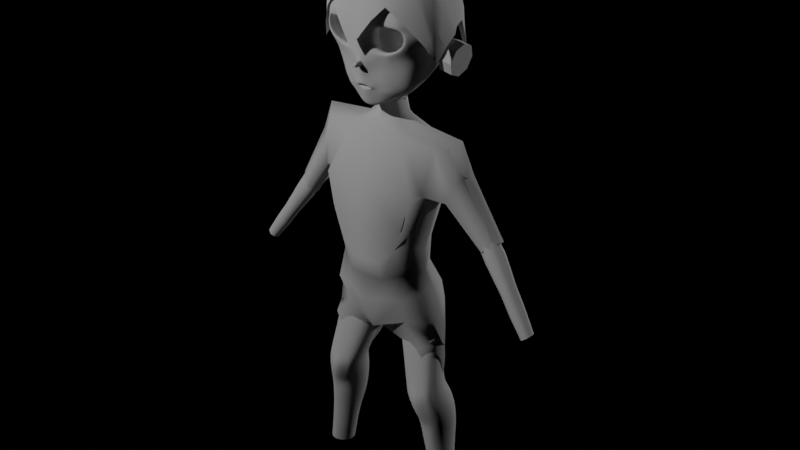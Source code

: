 # Source: jose.blend  (saved by Blender 2.82.7; exported with 4.5.12 LTS)
import bpy
from mathutils import Matrix  # noqa: F401  (used for matrix-valued properties, if any)

bpy.ops.wm.read_factory_settings(use_empty=True)
scene = bpy.context.scene
scene.name = 'Scene.001'

# ---- cameras
cam_camera_001 = bpy.data.cameras.new('Camera.001')
cam_camera_001.clip_end = 100.0
cam_camera_001.ortho_scale = 7.314

# ---- lights
light_light_003 = bpy.data.lights.new('Light.003', 'POINT')
light_light_003.transmission_factor = 0.0
light_light_003.energy = 1000.0
light_light_003.shadow_soft_size = 0.1
light_light_003.shadow_maximum_resolution = 0.006
light_light_003.use_absolute_resolution = True
light_light_002 = bpy.data.lights.new('Light.002', 'POINT')
light_light_002.transmission_factor = 0.0
light_light_002.energy = 1000.0
light_light_002.shadow_soft_size = 0.1
light_light_002.shadow_maximum_resolution = 0.006
light_light_002.use_absolute_resolution = True

# ---- meshes
me_circle_004 = bpy.data.meshes.new('Circle.004')
me_circle_004.from_pydata([(0.8037, 0.1424, 0.3112), (0.7601, 0.1172, 0.2733), (0.7451, 0.08019, 0.2578), (0.7634, 0.02402, 0.2731), (0.7989, 0.01309, 0.3094), (0.8416, 0.03663, 0.3473), (0.867, 0.08253, 0.366), (0.8482, 0.1182, 0.3437), (1.209, 0.05982, -0.2747), (1.182, 0.04497, -0.2965), (1.17, 0.009737, -0.3052), (1.182, -0.02525, -0.2957), (1.209, -0.0395, -0.2736), (1.237, -0.02466, -0.2518), (1.248, 0.01058, -0.2431), (1.237, 0.04557, -0.2526), (0.9274, 0.1211, 0.2291), (0.8829, 0.1442, 0.1932), (0.9299, 0.01637, 0.2255), (0.9482, 0.07354, 0.2396), (0.8409, 0.01541, 0.1543), (0.8854, -0.007706, 0.1902), (0.8384, 0.1201, 0.1579), (0.8224, 0.07217, 0.1389), (1.143, 0.06996, -0.1051), (1.144, -0.01341, -0.1055), (1.077, -0.01413, -0.1591), (1.076, 0.06923, -0.1588), (1.11, 0.08738, -0.1321), (1.158, 0.02968, -0.09485), (1.11, -0.03155, -0.1321), (1.063, 0.02865, -0.1707), (1.016, 0.1053, 0.002614), (1.066, 0.04767, 0.04015), (1.017, -0.016, 0.001442), (0.9678, 0.0466, -0.03874), (1.051, 0.08722, 0.03072), (1.052, 0.002873, 0.02912), (0.9823, 0.002116, -0.02666), (0.9809, 0.08646, -0.02506)], [], [(28, 8, 15, 24), (29, 14, 13, 25), (30, 12, 11, 26), (31, 10, 9, 27), (24, 15, 14, 29), (25, 13, 12, 30), (26, 11, 10, 31), (27, 9, 8, 28), (1, 22, 17, 0), (3, 20, 23, 2), (5, 18, 21, 4), (7, 16, 19, 6), (2, 23, 22, 1), (4, 21, 20, 3), (6, 19, 18, 5), (0, 17, 16, 7), (39, 27, 28, 32), (38, 26, 31, 35), (37, 25, 30, 34), (36, 24, 29, 33), (35, 31, 27, 39), (34, 30, 26, 38), (33, 29, 25, 37), (32, 28, 24, 36), (17, 32, 36, 16), (19, 33, 37, 18), (21, 34, 38, 20), (23, 35, 39, 22), (16, 36, 33, 19), (18, 37, 34, 21), (20, 38, 35, 23), (22, 39, 32, 17)])
me_circle_004.polygons.foreach_set('use_smooth', [True] * 32)
_uv = me_circle_004.uv_layers.new(name='UVMap')
_uv.uv.foreach_set('vector', [0.0, 0.0, 0.0, 0.0, 0.0, 0.0, 0.0, 0.0, 0.0, 0.0, 0.0, 0.0, 0.0, 0.0, 0.0, 0.0, 0.0, 0.0, 0.0, 0.0, 0.0, 0.0, 0.0, 0.0, 0.0, 0.0, 0.0, 0.0, 0.0, 0.0, 0.0, 0.0, 0.0, 0.0, 0.0, 0.0, 0.0, 0.0, 0.0, 0.0, 0.0, 0.0, 0.0, 0.0, 0.0, 0.0, 0.0, 0.0, 0.0, 0.0, 0.0, 0.0, 0.0, 0.0, 0.0, 0.0, 0.0, 0.0, 0.0, 0.0, 0.0, 0.0, 0.0, 0.0, 0.0, 0.0, 0.0, 0.0, 0.0, 0.0, 0.0, 0.0, 0.0, 0.0, 0.0, 0.0, 0.0, 0.0, 0.0, 0.0, 0.0, 0.0, 0.0, 0.0, 0.0, 0.0, 0.0, 0.0, 0.0, 0.0, 0.0, 0.0, 0.0, 0.0, 0.0, 0.0, 0.0, 0.0, 0.0, 0.0, 0.0, 0.0, 0.0, 0.0, 0.0, 0.0, 0.0, 0.0, 0.0, 0.0, 0.0, 0.0, 0.0, 0.0, 0.0, 0.0, 0.0, 0.0, 0.0, 0.0, 0.0, 0.0, 0.0, 0.0, 0.0, 0.0, 0.0, 0.0, 0.0, 0.0, 0.0, 0.0, 0.0, 0.0, 0.0, 0.0, 0.0, 0.0, 0.0, 0.0, 0.0, 0.0, 0.0, 0.0, 0.0, 0.0, 0.0, 0.0, 0.0, 0.0, 0.0, 0.0, 0.0, 0.0, 0.0, 0.0, 0.0, 0.0, 0.0, 0.0, 0.0, 0.0, 0.0, 0.0, 0.0, 0.0, 0.0, 0.0, 0.0, 0.0, 0.0, 0.0, 0.0, 0.0, 0.0, 0.0, 0.0, 0.0, 0.0, 0.0, 0.0, 0.0, 0.0, 0.0, 0.0, 0.0, 0.0, 0.0, 0.0, 0.0, 0.0, 0.0, 0.0, 0.0, 0.0, 0.0, 0.0, 0.0, 0.0, 0.0, 0.0, 0.0, 0.0, 0.0, 0.0, 0.0, 0.0, 0.0, 0.0, 0.0, 0.0, 0.0, 0.0, 0.0, 0.0, 0.0, 0.0, 0.0, 0.0, 0.0, 0.0, 0.0, 0.0, 0.0, 0.0, 0.0, 0.0, 0.0, 0.0, 0.0, 0.0, 0.0, 0.0, 0.0, 0.0, 0.0, 0.0, 0.0, 0.0, 0.0, 0.0, 0.0, 0.0, 0.0, 0.0, 0.0, 0.0, 0.0, 0.0, 0.0, 0.0, 0.0, 0.0, 0.0, 0.0, 0.0])
me_circle_004.use_remesh_fix_poles = True
me_circle_004.use_remesh_preserve_attributes = False
me_circle_004.use_mirror_vertex_groups = False
me_circle_004.update()
me_cube_003 = bpy.data.meshes.new('Cube.003')
me_cube_003.from_pydata([(0.3062, 0.101, 0.1777), (0.2073, 0.2063, 0.9317), (0.3354, 0.246, 0.5481), (0.2474, -0.2438, 0.1615), (0.2073, -0.1407, 0.964), (0.3717, -0.2265, 0.5842), (0.3658, -0.05145, 0.1373), (0.2145, 0.06046, 1.006), (0.4249, 0.00022, 0.4644), (0.2578, -0.1407, -0.4679), (0.2553, 0.15, -0.06042), (0.3382, 0.2293, -0.3867), (0.313, 0.2229, -0.249), (0.289, -0.2264, -0.2364), (0.3737, -0.04998, -0.04385), (0.4016, 0.01239, -0.2011), (0.2883, -0.1641, -0.05625), (0.4972, 0.03388, -0.4748), (0.1321, -0.004757, -0.7106), (0.1531, 0.06247, 1.062), (0.1088, -0.02389, 1.049), (0.1052, 0.1358, 1.028), (0.0959, 0.06066, 1.151), (0.05414, -0.02389, 1.148), (0.05053, 0.1358, 1.149), (0.07655, 0.1358, 1.049), (0.1245, 0.06247, 1.083), (0.08015, -0.02389, 1.07), (0.8619, 0.1514, 0.2623), (0.7982, 0.1362, 0.2112), (0.8676, 0.01968, 0.2861), (0.8091, 0.003253, 0.2394), (0.923, 0.09871, 0.3214), (0.7662, 0.06571, 0.1949), (0.5856, -0.0284, 0.6854), (0.6784, 0.07494, 0.7487), (0.5471, -0.06068, 0.5444), (0.5815, 0.1528, 0.659), (0.5456, 0.1428, 0.5034), (0.5452, 0.04315, 0.5006), (0.5884, 0.05952, 0.9742), (0.467, 0.1707, 0.8908), (0.4147, 0.1974, 0.564), (0.4695, -0.09179, 0.9201), (0.4172, -0.1545, 0.5909), (0.4928, 0.01692, 0.602), (0.2, -0.08199, -0.6697), (0.09612, 0.09626, -0.7028), (0.3418, 0.1493, -0.7132), (0.3924, -0.1063, -0.7618), (0.05173, 0.2353, 0.8969), (0.04889, 0.1277, 0.1486), (0.05251, 0.2959, 0.4835), (0.01647, 0.186, 0.9993), (0.009194, 0.1514, 1.145), (0.01198, 0.1783, 1.023), (0.07949, 0.2592, -0.3805), (0.05754, 0.2402, -0.2508), (0.1036, 0.224, -0.4675), (0.09697, 0.186, -0.5545), (0.04742, 0.134, 0.1064), (0.04864, 0.1297, -0.08518), (0.5014, 0.0321, -0.7503), (0.3745, 0.1259, -0.7705), (0.3978, -0.05937, -0.8837), (0.4917, 0.02398, -0.8883), (0.2327, 0.01219, -0.9078), (0.2906, -0.05211, -0.9029), (0.2168, 0.05846, -0.9056), (0.2636, 0.1637, -0.7078), (0.1835, 0.09693, -0.8353), (0.223, 0.1517, -0.8055), (0.2374, -0.06547, -0.8081), (0.2209, -0.001673, -0.8483), (0.3305, 0.2216, -0.5385), (0.5081, 0.01832, -0.6324), (0.4098, -0.1376, -0.6275), (0.1721, 0.1414, -0.7352), (0.1777, -0.001673, -0.7841), (0.1534, 0.0958, -0.7753), (0.2124, -0.06547, -0.7512), (0.2684, 0.2092, -0.575), (0.1527, 0.2085, -0.564), (0.2122, 0.1535, -0.7266), (0.3329, 0.1376, -0.8794), (0.2679, 0.1213, -0.8916), (0.232, 0.1444, -0.791), (0.2917, 0.1454, -0.7811), (0.3801, 0.1078, -0.8893), (0.42, 0.08058, -0.8832), (0.4128, 0.0951, -0.7957), (0.4257, 0.09545, -0.7292), (0.4949, 0.03565, -0.8327), (0.3085, -0.2427, 0.3349), (0.143, -0.2589, -0.09788), (0.1463, -0.2476, -0.2634), (0.1278, -0.2082, -0.4284), (0.1194, -0.2624, 0.02293), (-0.3062, 0.101, 0.1777), (-0.2073, 0.2063, 0.9317), (0.0, 0.1144, 0.147), (0.0, 0.2087, 0.8976), (0.0, -0.2798, 0.1416), (-0.3354, 0.246, 0.5481), (0.0, 0.2731, 0.4762), (-0.2474, -0.2438, 0.1615), (-0.2073, -0.1407, 0.964), (0.0, -0.1746, 0.8915), (-0.3717, -0.2265, 0.5842), (0.0, -0.2731, 0.5901), (-0.3658, -0.05145, 0.1373), (-0.2145, 0.06046, 1.006), (-0.4249, 0.00022, 0.4644), (-0.2578, -0.1407, -0.4679), (-0.2553, 0.15, -0.06042), (-0.3125, 0.2293, -0.3867), (0.0, 0.1339, -0.08698), (0.0, 0.2411, -0.433), (0.0, -0.279, -0.09943), (-0.3048, 0.2229, -0.249), (-0.289, -0.2264, -0.2364), (0.0, 0.2416, -0.2661), (-0.3737, -0.04998, -0.04385), (-0.2611, -0.1603, -0.05786), (0.0, -0.1877, -0.574), (0.0, -0.2846, -0.2918), (-0.4972, 0.03388, -0.4748), (-0.1321, -0.004757, -0.7106), (-0.4024, 0.01291, -0.2015), (0.0, 0.1953, 0.994), (-0.1531, 0.06247, 1.062), (0.0, -0.08184, 1.029), (-0.1088, -0.02389, 1.049), (-0.1052, 0.1358, 1.028), (0.00221, 0.1536, 1.144), (-0.101, 0.06066, 1.151), (0.000667, -0.05501, 1.144), (-0.05414, -0.02389, 1.148), (-0.05053, 0.1358, 1.149), (0.0, 0.1861, 1.018), (-0.07655, 0.1358, 1.049), (-0.1245, 0.06247, 1.083), (-0.08015, -0.02389, 1.07), (0.0, -0.08184, 1.05), (-0.8619, 0.1514, 0.2623), (-0.7982, 0.1362, 0.2112), (-0.8676, 0.01968, 0.2861), (-0.8091, 0.003253, 0.2394), (-0.923, 0.09871, 0.3214), (-0.7662, 0.06571, 0.1949), (-0.5856, -0.0284, 0.6854), (-0.6784, 0.07494, 0.7487), (-0.5471, -0.06068, 0.5444), (-0.5815, 0.1528, 0.659), (-0.5456, 0.1428, 0.5034), (-0.5452, 0.04315, 0.5006), (-0.5884, 0.05952, 0.9742), (-0.467, 0.1707, 0.8908), (-0.4147, 0.1974, 0.564), (-0.4695, -0.09179, 0.9201), (-0.4172, -0.1545, 0.5909), (-0.4928, 0.01692, 0.602), (-0.004122, 0.03288, -0.6026), (-0.2, -0.08199, -0.6697), (-0.004122, -0.0891, -0.6108), (-0.09612, 0.09626, -0.7028), (-0.004122, 0.1183, -0.5456), (-0.3418, 0.1493, -0.7132), (-0.004122, 0.222, -0.4556), (-0.3924, -0.1063, -0.7618), (-0.004122, 0.2036, -0.5182), (-0.05173, 0.2353, 0.8969), (-0.04889, 0.1277, 0.1486), (-0.05251, 0.2959, 0.4835), (-0.01647, 0.186, 0.9993), (-0.006628, 0.1514, 1.145), (-0.01198, 0.1783, 1.023), (-0.05374, 0.2592, -0.3805), (-0.0493, 0.2402, -0.2508), (-0.07785, 0.224, -0.4675), (-0.09697, 0.186, -0.5545), (-0.04742, 0.134, 0.1064), (-0.04864, 0.1297, -0.08518), (-0.5014, 0.0321, -0.7503), (-0.3745, 0.1259, -0.7705), (-0.3978, -0.05937, -0.8837), (-0.4917, 0.02398, -0.8883), (-0.2327, 0.01219, -0.9078), (-0.2906, -0.05211, -0.9029), (-0.2168, 0.05846, -0.9056), (-0.2636, 0.1637, -0.7078), (-0.1835, 0.09693, -0.8353), (-0.223, 0.1517, -0.8055), (-0.2374, -0.06547, -0.8081), (-0.2209, -0.001673, -0.8483), (-0.3305, 0.2216, -0.5385), (-0.5081, 0.01832, -0.6324), (-0.4098, -0.1376, -0.6275), (-0.1721, 0.1414, -0.7352), (-0.1777, -0.001673, -0.7841), (-0.1534, 0.0958, -0.7753), (-0.2124, -0.06547, -0.7512), (-0.2684, 0.2092, -0.575), (-0.1527, 0.2085, -0.564), (-0.2122, 0.1535, -0.7266), (-0.3329, 0.1376, -0.8794), (-0.2679, 0.1213, -0.8916), (-0.232, 0.1444, -0.791), (-0.2917, 0.1454, -0.7811), (-0.3801, 0.1078, -0.8893), (-0.42, 0.08058, -0.8832), (-0.4128, 0.0951, -0.7957), (-0.4257, 0.09545, -0.7292), (-0.4949, 0.03565, -0.8327), (-0.3079, -0.2429, 0.3352), (0.0, -0.2918, 0.3312), (0.0, -0.2794, 0.02376), (0.0, -0.2133, -0.4993), (-0.143, -0.2589, -0.09788), (-0.1463, -0.2476, -0.2634), (-0.1278, -0.2082, -0.4284), (-0.1194, -0.2624, 0.02293)], [], [(52, 2, 1, 50), (1, 7, 19, 21), (51, 0, 2, 52), (0, 6, 8, 2), (7, 4, 20, 19), (34, 30, 31, 36), (35, 32, 30, 34), (5, 109, 107, 4), (93, 215, 109, 5), (6, 3, 93, 5, 8), (57, 56, 11, 12), (166, 162, 18, 47), (13, 9, 96, 95), (16, 13, 95, 94), (14, 15, 13, 16), (116, 121, 57, 61), (10, 12, 15, 14), (164, 124, 9, 46), (12, 11, 17, 15), (6, 14, 16), (0, 10, 14), (100, 60, 51), (6, 0, 14), (100, 116, 61, 60), (16, 14, 10), (16, 10, 61, 116), (16, 116, 118, 94), (3, 16, 94, 97), (4, 107, 131, 20), (53, 129, 101, 50), (55, 54, 134, 139), (26, 22, 24, 25), (27, 23, 22, 26), (143, 136, 23, 27), (131, 143, 27, 20), (20, 27, 26, 19), (19, 26, 25, 21), (53, 55, 139, 129), (37, 28, 32, 35), (38, 29, 28, 37), (36, 31, 33, 39), (39, 33, 29, 38), (45, 39, 38, 42), (44, 36, 39, 45), (42, 38, 37, 41), (41, 37, 35, 40), (40, 35, 34, 43), (43, 34, 36, 44), (4, 43, 44, 5), (7, 40, 43, 4), (1, 41, 40, 7), (2, 42, 41, 1), (5, 44, 45, 8), (8, 45, 42, 2), (162, 164, 46, 18), (56, 58, 11), (49, 62, 92, 65, 64), (21, 25, 55, 53), (25, 24, 54, 55), (21, 53, 50, 1), (100, 51, 52, 104), (104, 52, 50, 101), (168, 170, 59, 58), (117, 168, 58, 56), (121, 117, 56, 57), (47, 59, 170, 166), (51, 60, 10, 0), (60, 61, 10), (61, 57, 12, 10), (76, 75, 62, 49), (75, 74, 48, 91, 62), (68, 85, 71, 70), (73, 72, 67, 66), (70, 73, 66, 68), (79, 78, 73, 70), (78, 80, 72, 73), (77, 79, 70, 71), (80, 76, 49, 72), (64, 67, 72, 49), (46, 9, 76, 80), (59, 47, 79, 77), (18, 46, 80, 78), (47, 18, 78, 79), (17, 11, 74, 75), (9, 17, 75, 76), (82, 81, 58, 59), (58, 81, 74, 11), (81, 82, 83, 69), (83, 82, 59, 77), (74, 81, 69, 48), (86, 83, 77, 71), (69, 83, 86, 87), (71, 85, 84, 87, 86), (69, 87, 63, 48), (88, 63, 87, 84), (90, 63, 88, 89), (48, 63, 90, 91), (62, 91, 90, 92), (92, 90, 89, 65), (3, 102, 215, 93), (95, 96, 217, 125), (94, 118, 216, 97), (94, 95, 125, 118), (97, 216, 102, 3), (96, 9, 124, 217), (173, 171, 99, 103), (99, 133, 130, 111), (214, 108, 109, 215), (110, 105, 123), (172, 173, 103, 98), (98, 103, 112, 110), (111, 130, 132, 106), (150, 152, 147, 146), (151, 150, 146, 148), (108, 106, 107, 109), (215, 102, 105, 214), (178, 119, 115, 177), (166, 165, 127, 162), (120, 219, 220, 113), (123, 218, 219, 120), (119, 128, 126, 115), (116, 182, 178, 121), (120, 113, 126, 128), (164, 163, 113, 124), (128, 119, 114, 122), (110, 123, 122), (98, 122, 114), (100, 172, 181), (110, 122, 98), (100, 181, 182, 116), (123, 114, 122), (123, 116, 182, 114), (123, 218, 118, 116), (105, 221, 218, 123), (106, 132, 131, 107), (174, 171, 101, 129), (176, 139, 134, 175), (141, 140, 138, 135), (142, 141, 135, 137), (143, 142, 137, 136), (131, 132, 142, 143), (132, 130, 141, 142), (130, 133, 140, 141), (174, 129, 139, 176), (153, 151, 148, 144), (154, 153, 144, 145), (152, 155, 149, 147), (155, 154, 145, 149), (161, 158, 154, 155), (160, 161, 155, 152), (158, 157, 153, 154), (157, 156, 151, 153), (156, 159, 150, 151), (159, 160, 152, 150), (106, 108, 160, 159), (111, 106, 159, 156), (99, 111, 156, 157), (103, 99, 157, 158), (108, 112, 161, 160), (112, 103, 158, 161), (162, 127, 163, 164), (177, 115, 179), (169, 185, 186, 213, 183), (133, 174, 176, 140), (140, 176, 175, 138), (133, 99, 171, 174), (100, 104, 173, 172), (104, 101, 171, 173), (168, 179, 180, 170), (117, 177, 179, 168), (121, 178, 177, 117), (165, 166, 170, 180), (172, 98, 114, 181), (181, 114, 182), (182, 114, 119, 178), (197, 169, 183, 196), (196, 183, 212, 167, 195), (189, 191, 192, 206), (194, 187, 188, 193), (191, 189, 187, 194), (200, 191, 194, 199), (199, 194, 193, 201), (198, 192, 191, 200), (201, 193, 169, 197), (185, 169, 193, 188), (163, 201, 197, 113), (180, 198, 200, 165), (127, 199, 201, 163), (165, 200, 199, 127), (126, 196, 195, 115), (113, 197, 196, 126), (203, 180, 179, 202), (179, 115, 195, 202), (202, 190, 204, 203), (204, 198, 180, 203), (195, 167, 190, 202), (207, 192, 198, 204), (190, 208, 207, 204), (192, 207, 208, 205, 206), (190, 167, 184, 208), (209, 205, 208, 184), (211, 210, 209, 184), (167, 212, 211, 184), (183, 213, 211, 212), (213, 186, 210, 211), (120, 128, 122, 123), (219, 125, 217, 220), (218, 221, 216, 118), (218, 118, 125, 219), (221, 105, 102, 216), (220, 217, 124, 113), (13, 15, 17, 9), (108, 214, 105, 110, 112), (6, 16, 3)])
me_cube_003.polygons.foreach_set('use_smooth', [True] * 214)
_uv = me_cube_003.uv_layers.new(name='UVMap')
_uv.uv.foreach_set('vector', [0.4892, 0.3946, 0.4892, 0.5, 0.625, 0.5, 0.625, 0.3946, 0.625, 0.5, 0.625, 0.625, 0.6987, 0.625, 0.7225, 0.5843, 0.375, 0.3923, 0.375, 0.5, 0.4892, 0.5, 0.4892, 0.3946, 0.375, 0.5, 0.375, 0.625, 0.4892, 0.625, 0.4892, 0.5, 0.625, 0.625, 0.625, 0.75, 0.7202, 0.6563, 0.6987, 0.625, 0.625, 0.75, 0.625, 0.75, 0.4892, 0.75, 0.4892, 0.75, 0.625, 0.625, 0.625, 0.625, 0.625, 0.75, 0.625, 0.75, 0.5088, 0.75, 0.5088, 0.875, 0.625, 0.875, 0.625, 0.75, 0.4206, 0.75, 0.4206, 0.875, 0.5088, 0.875, 0.5088, 0.75, 0.375, 0.625, 0.3778, 0.75, 0.4206, 0.75, 0.5088, 0.75, 0.4892, 0.625, 0.5452, 0.3954, 0.625, 0.3971, 0.625, 0.5, 0.5452, 0.5, 0.625, 0.4355, 0.625, 0.625, 0.625, 0.625, 0.625, 0.5302, 0.5076, 0.75, 0.625, 0.75, 0.5618, 0.8212, 0.5076, 0.8116, 0.375, 0.75, 0.5076, 0.75, 0.5076, 0.8116, 0.375, 0.8006, 0.375, 0.625, 0.5076, 0.625, 0.5076, 0.75, 0.375, 0.75, 0.375, 0.375, 0.5452, 0.375, 0.5452, 0.3954, 0.375, 0.3958, 0.375, 0.5, 0.5452, 0.5, 0.5076, 0.625, 0.375, 0.625, 0.625, 0.7737, 0.625, 0.875, 0.625, 0.75, 0.625, 0.6993, 0.5452, 0.5, 0.625, 0.5, 0.625, 0.625, 0.5076, 0.625, 0.375, 0.625, 0.375, 0.625, 0.375, 0.75, 0.375, 0.5, 0.375, 0.5, 0.375, 0.625, 0.375, 0.375, 0.375, 0.3934, 0.375, 0.3923, 0.375, 0.625, 0.375, 0.5, 0.375, 0.625, 0.375, 0.375, 0.375, 0.375, 0.375, 0.3958, 0.375, 0.3934, 0.375, 0.75, 0.375, 0.625, 0.375, 0.5, 0.375, 0.75, 0.375, 0.5, 0.375, 0.3958, 0.375, 0.375, 0.375, 0.75, 0.375, 0.375, 0.375, 0.875, 0.375, 0.8006, 0.3778, 0.75, 0.375, 0.75, 0.375, 0.8006, 0.376, 0.8217, 0.625, 0.75, 0.75, 0.75, 0.75, 0.7, 0.7202, 0.6563, 0.7457, 0.5446, 0.75, 0.5372, 0.75, 0.5, 0.7304, 0.5, 0.7457, 0.5446, 0.7457, 0.5446, 0.75, 0.5372, 0.75, 0.5372, 0.6987, 0.625, 0.6987, 0.625, 0.7225, 0.5843, 0.7225, 0.5843, 0.7202, 0.6563, 0.7202, 0.6563, 0.6987, 0.625, 0.6987, 0.625, 0.75, 0.7, 0.75, 0.7, 0.7202, 0.6563, 0.7202, 0.6563, 0.75, 0.7, 0.75, 0.7, 0.7202, 0.6563, 0.7202, 0.6563, 0.7202, 0.6563, 0.7202, 0.6563, 0.6987, 0.625, 0.6987, 0.625, 0.6987, 0.625, 0.6987, 0.625, 0.7225, 0.5843, 0.7225, 0.5843, 0.7457, 0.5446, 0.7457, 0.5446, 0.75, 0.5372, 0.75, 0.5372, 0.625, 0.5, 0.625, 0.5, 0.625, 0.625, 0.625, 0.625, 0.4892, 0.5, 0.4892, 0.5, 0.625, 0.5, 0.625, 0.5, 0.4892, 0.75, 0.4892, 0.75, 0.4892, 0.625, 0.4892, 0.625, 0.4892, 0.625, 0.4892, 0.625, 0.4892, 0.5, 0.4892, 0.5, 0.4892, 0.625, 0.4892, 0.625, 0.4892, 0.5, 0.4892, 0.5, 0.4892, 0.75, 0.4892, 0.75, 0.4892, 0.625, 0.4892, 0.625, 0.4892, 0.5, 0.4892, 0.5, 0.625, 0.5, 0.625, 0.5, 0.625, 0.5, 0.625, 0.5, 0.625, 0.625, 0.625, 0.625, 0.625, 0.625, 0.625, 0.625, 0.625, 0.75, 0.625, 0.75, 0.625, 0.75, 0.625, 0.75, 0.4892, 0.75, 0.4892, 0.75, 0.625, 0.75, 0.625, 0.75, 0.4892, 0.75, 0.5088, 0.75, 0.625, 0.625, 0.625, 0.625, 0.625, 0.75, 0.625, 0.75, 0.625, 0.5, 0.625, 0.5, 0.625, 0.625, 0.625, 0.625, 0.4892, 0.5, 0.4892, 0.5, 0.625, 0.5, 0.625, 0.5, 0.5088, 0.75, 0.4892, 0.75, 0.4892, 0.625, 0.4892, 0.625, 0.4892, 0.625, 0.4892, 0.625, 0.4892, 0.5, 0.4892, 0.5, 0.625, 0.625, 0.625, 0.7737, 0.625, 0.6993, 0.625, 0.625, 0.625, 0.3971, 0.625, 0.4101, 0.625, 0.5, 0.625, 0.75, 0.625, 0.625, 0.625, 0.625, 0.625, 0.625, 0.625, 0.75, 0.7225, 0.5843, 0.7225, 0.5843, 0.7457, 0.5446, 0.7457, 0.5446, 0.7225, 0.5843, 0.7225, 0.5843, 0.7457, 0.5446, 0.7457, 0.5446, 0.7225, 0.5843, 0.7457, 0.5446, 0.7304, 0.5, 0.625, 0.5, 0.375, 0.375, 0.375, 0.3923, 0.4892, 0.3946, 0.4892, 0.375, 0.4892, 0.375, 0.4892, 0.3946, 0.625, 0.3946, 0.625, 0.375, 0.625, 0.3892, 0.625, 0.4109, 0.625, 0.4299, 0.625, 0.4101, 0.625, 0.375, 0.625, 0.3892, 0.625, 0.4101, 0.625, 0.3971, 0.5452, 0.375, 0.625, 0.375, 0.625, 0.3971, 0.5452, 0.3954, 0.625, 0.5302, 0.625, 0.4299, 0.625, 0.4109, 0.625, 0.4355, 0.375, 0.3923, 0.375, 0.3934, 0.375, 0.5, 0.375, 0.5, 0.375, 0.3934, 0.375, 0.3958, 0.375, 0.5, 0.375, 0.3958, 0.5452, 0.3954, 0.5452, 0.5, 0.375, 0.5, 0.625, 0.75, 0.625, 0.625, 0.625, 0.625, 0.625, 0.75, 0.625, 0.625, 0.625, 0.5, 0.625, 0.5, 0.625, 0.5625, 0.625, 0.625, 0.625, 0.5302, 0.0, 0.0, 0.625, 0.4299, 0.625, 0.5302, 0.625, 0.625, 0.625, 0.6993, 0.625, 0.6993, 0.625, 0.625, 0.625, 0.5302, 0.625, 0.625, 0.625, 0.625, 0.625, 0.5302, 0.625, 0.5302, 0.625, 0.625, 0.625, 0.625, 0.625, 0.5302, 0.625, 0.625, 0.625, 0.6993, 0.625, 0.6993, 0.625, 0.625, 0.625, 0.4299, 0.625, 0.5302, 0.625, 0.5302, 0.625, 0.4299, 0.625, 0.6993, 0.625, 0.75, 0.625, 0.75, 0.625, 0.6993, 0.625, 0.75, 0.625, 0.6993, 0.625, 0.6993, 0.625, 0.75, 0.625, 0.6993, 0.625, 0.75, 0.625, 0.75, 0.625, 0.6993, 0.625, 0.4299, 0.625, 0.5302, 0.625, 0.5302, 0.625, 0.4299, 0.625, 0.625, 0.625, 0.6993, 0.625, 0.6993, 0.625, 0.625, 0.625, 0.5302, 0.625, 0.625, 0.625, 0.625, 0.625, 0.5302, 0.625, 0.625, 0.625, 0.5, 0.625, 0.5, 0.625, 0.625, 0.625, 0.75, 0.625, 0.625, 0.625, 0.625, 0.625, 0.75, 0.0, 0.0, 0.0, 0.0, 0.625, 0.4101, 0.625, 0.4299, 0.625, 0.4101, 0.0, 0.0, 0.625, 0.5, 0.625, 0.5, 0.0, 0.0, 0.0, 0.0, 0.0, 0.0, 0.0, 0.0, 0.0, 0.0, 0.0, 0.0, 0.625, 0.4299, 0.625, 0.4299, 0.625, 0.5, 0.0, 0.0, 0.0, 0.0, 0.625, 0.5, 0.0, 0.0, 0.0, 0.0, 0.625, 0.4299, 0.625, 0.4299, 0.0, 0.0, 0.0, 0.0, 0.0, 0.0, 0.0, 0.0, 0.625, 0.4299, 0.0, 0.0, 0.0, 0.0, 0.0, 0.0, 0.0, 0.0, 0.0, 0.0, 0.0, 0.0, 0.0, 0.0, 0.625, 0.5, 0.0, 0.0, 0.0, 0.0, 0.0, 0.0, 0.0, 0.0, 0.0, 0.0, 0.0, 0.0, 0.0, 0.0, 0.0, 0.0, 0.625, 0.5, 0.0, 0.0, 0.0, 0.0, 0.625, 0.5625, 0.625, 0.625, 0.625, 0.5625, 0.0, 0.0, 0.625, 0.625, 0.625, 0.625, 0.0, 0.0, 0.0, 0.0, 0.625, 0.625, 0.3778, 0.75, 0.3778, 0.875, 0.4206, 0.875, 0.4206, 0.75, 0.5076, 0.8116, 0.5618, 0.8212, 0.5939, 0.875, 0.5076, 0.875, 0.375, 0.8006, 0.375, 0.875, 0.3764, 0.875, 0.376, 0.8217, 0.375, 0.8006, 0.5076, 0.8116, 0.5076, 0.875, 0.375, 0.875, 0.376, 0.8217, 0.3764, 0.875, 0.3778, 0.875, 0.3778, 0.75, 0.5618, 0.8212, 0.625, 0.75, 0.625, 0.875, 0.5939, 0.875, 0.4892, 0.3946, 0.625, 0.3946, 0.625, 0.5, 0.4892, 0.5, 0.625, 0.5, 0.7225, 0.5843, 0.6987, 0.625, 0.625, 0.625, 0.4206, 0.75, 0.5088, 0.75, 0.5088, 0.875, 0.4206, 0.875, 0.375, 0.625, 0.3778, 0.75, 0.375, 0.75, 0.375, 0.3923, 0.4892, 0.3946, 0.4892, 0.5, 0.375, 0.5, 0.375, 0.5, 0.4892, 0.5, 0.4892, 0.625, 0.375, 0.625, 0.625, 0.625, 0.6987, 0.625, 0.7202, 0.6563, 0.625, 0.75, 0.625, 0.75, 0.4892, 0.75, 0.4892, 0.75, 0.625, 0.75, 0.625, 0.625, 0.625, 0.75, 0.625, 0.75, 0.625, 0.625, 0.5088, 0.75, 0.625, 0.75, 0.625, 0.875, 0.5088, 0.875, 0.0, 0.0, 0.0, 0.0, 0.0, 0.0, 0.0, 0.0, 0.5452, 0.3954, 0.5452, 0.5, 0.625, 0.5, 0.625, 0.3971, 0.625, 0.4355, 0.625, 0.5302, 0.625, 0.625, 0.625, 0.625, 0.5076, 0.75, 0.5076, 0.8116, 0.5618, 0.8212, 0.625, 0.75, 0.375, 0.75, 0.375, 0.8006, 0.5076, 0.8116, 0.5076, 0.75, 0.0, 0.0, 0.0, 0.0, 0.625, 0.625, 0.625, 0.5, 0.375, 0.375, 0.375, 0.3958, 0.5452, 0.3954, 0.5452, 0.375, 0.5076, 0.75, 0.625, 0.75, 0.625, 0.625, 0.5076, 0.625, 0.625, 0.7737, 0.625, 0.6993, 0.625, 0.75, 0.625, 0.875, 0.0, 0.0, 0.0, 0.0, 0.0, 0.0, 0.0, 0.0, 0.375, 0.625, 0.375, 0.75, 0.375, 0.625, 0.375, 0.5, 0.375, 0.625, 0.375, 0.5, 0.375, 0.375, 0.375, 0.3923, 0.375, 0.3934, 0.375, 0.625, 0.375, 0.625, 0.375, 0.5, 0.375, 0.375, 0.375, 0.3934, 0.375, 0.3958, 0.375, 0.375, 0.375, 0.75, 0.375, 0.5, 0.375, 0.625, 0.375, 0.75, 0.375, 0.375, 0.375, 0.3958, 0.375, 0.5, 0.375, 0.75, 0.375, 0.8006, 0.375, 0.875, 0.375, 0.375, 0.3778, 0.75, 0.376, 0.8217, 0.375, 0.8006, 0.375, 0.75, 0.625, 0.75, 0.7202, 0.6563, 0.75, 0.7, 0.75, 0.75, 0.7457, 0.5446, 0.7304, 0.5, 0.75, 0.5, 0.75, 0.5372, 0.7457, 0.5446, 0.75, 0.5372, 0.75, 0.5372, 0.7457, 0.5446, 0.6987, 0.625, 0.7225, 0.5843, 0.7225, 0.5843, 0.6987, 0.625, 0.7202, 0.6563, 0.6987, 0.625, 0.6987, 0.625, 0.7202, 0.6563, 0.75, 0.7, 0.7202, 0.6563, 0.7202, 0.6563, 0.75, 0.7, 0.75, 0.7, 0.7202, 0.6563, 0.7202, 0.6563, 0.75, 0.7, 0.7202, 0.6563, 0.6987, 0.625, 0.6987, 0.625, 0.7202, 0.6563, 0.6987, 0.625, 0.7225, 0.5843, 0.7225, 0.5843, 0.6987, 0.625, 0.7457, 0.5446, 0.75, 0.5372, 0.75, 0.5372, 0.7457, 0.5446, 0.625, 0.5, 0.625, 0.625, 0.625, 0.625, 0.625, 0.5, 0.4892, 0.5, 0.625, 0.5, 0.625, 0.5, 0.4892, 0.5, 0.4892, 0.75, 0.4892, 0.625, 0.4892, 0.625, 0.4892, 0.75, 0.4892, 0.625, 0.4892, 0.5, 0.4892, 0.5, 0.4892, 0.625, 0.4892, 0.625, 0.4892, 0.5, 0.4892, 0.5, 0.4892, 0.625, 0.4892, 0.75, 0.4892, 0.625, 0.4892, 0.625, 0.4892, 0.75, 0.4892, 0.5, 0.625, 0.5, 0.625, 0.5, 0.4892, 0.5, 0.625, 0.5, 0.625, 0.625, 0.625, 0.625, 0.625, 0.5, 0.625, 0.625, 0.625, 0.75, 0.625, 0.75, 0.625, 0.625, 0.625, 0.75, 0.4892, 0.75, 0.4892, 0.75, 0.625, 0.75, 0.625, 0.75, 0.5088, 0.75, 0.4892, 0.75, 0.625, 0.75, 0.625, 0.625, 0.625, 0.75, 0.625, 0.75, 0.625, 0.625, 0.625, 0.5, 0.625, 0.625, 0.625, 0.625, 0.625, 0.5, 0.4892, 0.5, 0.625, 0.5, 0.625, 0.5, 0.4892, 0.5, 0.5088, 0.75, 0.4892, 0.625, 0.4892, 0.625, 0.4892, 0.75, 0.4892, 0.625, 0.4892, 0.5, 0.4892, 0.5, 0.4892, 0.625, 0.625, 0.625, 0.625, 0.625, 0.625, 0.6993, 0.625, 0.7737, 0.625, 0.3971, 0.625, 0.5, 0.625, 0.4101, 0.625, 0.75, 0.625, 0.75, 0.625, 0.625, 0.625, 0.625, 0.625, 0.625, 0.7225, 0.5843, 0.7457, 0.5446, 0.7457, 0.5446, 0.7225, 0.5843, 0.7225, 0.5843, 0.7457, 0.5446, 0.7457, 0.5446, 0.7225, 0.5843, 0.7225, 0.5843, 0.625, 0.5, 0.7304, 0.5, 0.7457, 0.5446, 0.375, 0.375, 0.4892, 0.375, 0.4892, 0.3946, 0.375, 0.3923, 0.4892, 0.375, 0.625, 0.375, 0.625, 0.3946, 0.4892, 0.3946, 0.625, 0.3892, 0.625, 0.4101, 0.625, 0.4299, 0.625, 0.4109, 0.625, 0.375, 0.625, 0.3971, 0.625, 0.4101, 0.625, 0.3892, 0.5452, 0.375, 0.5452, 0.3954, 0.625, 0.3971, 0.625, 0.375, 0.625, 0.5302, 0.625, 0.4355, 0.625, 0.4109, 0.625, 0.4299, 0.375, 0.3923, 0.375, 0.5, 0.375, 0.5, 0.375, 0.3934, 0.375, 0.3934, 0.375, 0.5, 0.375, 0.3958, 0.375, 0.3958, 0.375, 0.5, 0.5452, 0.5, 0.5452, 0.3954, 0.625, 0.75, 0.625, 0.75, 0.625, 0.625, 0.625, 0.625, 0.625, 0.625, 0.625, 0.625, 0.625, 0.5625, 0.625, 0.5, 0.625, 0.5, 0.625, 0.5302, 0.625, 0.5302, 0.625, 0.4299, 0.0, 0.0, 0.625, 0.625, 0.625, 0.625, 0.625, 0.6993, 0.625, 0.6993, 0.625, 0.5302, 0.625, 0.5302, 0.625, 0.625, 0.625, 0.625, 0.625, 0.5302, 0.625, 0.5302, 0.625, 0.625, 0.625, 0.625, 0.625, 0.625, 0.625, 0.625, 0.625, 0.6993, 0.625, 0.6993, 0.625, 0.4299, 0.625, 0.4299, 0.625, 0.5302, 0.625, 0.5302, 0.625, 0.6993, 0.625, 0.6993, 0.625, 0.75, 0.625, 0.75, 0.625, 0.75, 0.625, 0.75, 0.625, 0.6993, 0.625, 0.6993, 0.625, 0.6993, 0.625, 0.6993, 0.625, 0.75, 0.625, 0.75, 0.625, 0.4299, 0.625, 0.4299, 0.625, 0.5302, 0.625, 0.5302, 0.625, 0.625, 0.625, 0.625, 0.625, 0.6993, 0.625, 0.6993, 0.625, 0.5302, 0.625, 0.5302, 0.625, 0.625, 0.625, 0.625, 0.625, 0.625, 0.625, 0.625, 0.625, 0.5, 0.625, 0.5, 0.625, 0.75, 0.625, 0.75, 0.625, 0.625, 0.625, 0.625, 0.0, 0.0, 0.625, 0.4299, 0.625, 0.4101, 0.0, 0.0, 0.625, 0.4101, 0.625, 0.5, 0.625, 0.5, 0.0, 0.0, 0.0, 0.0, 0.0, 0.0, 0.0, 0.0, 0.0, 0.0, 0.0, 0.0, 0.625, 0.4299, 0.625, 0.4299, 0.0, 0.0, 0.625, 0.5, 0.625, 0.5, 0.0, 0.0, 0.0, 0.0, 0.0, 0.0, 0.625, 0.4299, 0.625, 0.4299, 0.0, 0.0, 0.0, 0.0, 0.0, 0.0, 0.0, 0.0, 0.0, 0.0, 0.625, 0.4299, 0.0, 0.0, 0.0, 0.0, 0.0, 0.0, 0.0, 0.0, 0.0, 0.0, 0.625, 0.5, 0.0, 0.0, 0.0, 0.0, 0.0, 0.0, 0.0, 0.0, 0.0, 0.0, 0.0, 0.0, 0.0, 0.0, 0.0, 0.0, 0.0, 0.0, 0.0, 0.0, 0.625, 0.5, 0.625, 0.5625, 0.0, 0.0, 0.0, 0.0, 0.625, 0.625, 0.625, 0.625, 0.0, 0.0, 0.625, 0.5625, 0.625, 0.625, 0.625, 0.625, 0.0, 0.0, 0.0, 0.0, 0.0, 0.0, 0.0, 0.0, 0.0, 0.0, 0.0, 0.0, 0.5076, 0.8116, 0.5076, 0.875, 0.5939, 0.875, 0.5618, 0.8212, 0.375, 0.8006, 0.376, 0.8217, 0.3764, 0.875, 0.375, 0.875, 0.375, 0.8006, 0.375, 0.875, 0.5076, 0.875, 0.5076, 0.8116, 0.376, 0.8217, 0.3778, 0.75, 0.3778, 0.875, 0.3764, 0.875, 0.5618, 0.8212, 0.5939, 0.875, 0.625, 0.875, 0.625, 0.75, 0.5076, 0.75, 0.5076, 0.625, 0.625, 0.625, 0.625, 0.75, 0.5088, 0.75, 0.4206, 0.75, 0.0, 0.0, 0.375, 0.625, 0.4892, 0.625, 0.375, 0.625, 0.375, 0.75, 0.3778, 0.75])
me_cube_003.use_remesh_fix_poles = True
me_cube_003.use_remesh_preserve_attributes = False
me_cube_003.use_mirror_vertex_groups = False
me_cube_003.update()
me_cylinder_001 = bpy.data.meshes.new('Cylinder.001')
me_cylinder_001.from_pydata([(1.194, 0.6999, 4.358), (1.471, 0.6999, 4.306), (1.15, 0.6014, 4.124), (1.427, 0.6014, 4.072), (1.132, 0.3637, 4.028), (1.409, 0.3637, 3.976), (1.15, 0.126, 4.124), (1.427, 0.126, 4.072), (1.194, 0.02758, 4.358), (1.471, 0.02758, 4.306), (1.238, 0.126, 4.592), (1.515, 0.126, 4.54), (1.256, 0.3637, 4.688), (1.533, 0.3637, 4.636), (1.238, 0.6014, 4.592), (1.515, 0.6014, 4.54)], [], [(0, 1, 3, 2), (2, 3, 5, 4), (4, 5, 7, 6), (6, 7, 9, 8), (8, 9, 11, 10), (10, 11, 13, 12), (3, 1, 15, 13, 11, 9, 7, 5), (12, 13, 15, 14), (14, 15, 1, 0), (0, 2, 4, 6, 8, 10, 12, 14)])
_uv = me_cylinder_001.uv_layers.new(name='UVMap')
_uv.uv.foreach_set('vector', [1.0, 0.5, 1.0, 1.0, 0.875, 1.0, 0.875, 0.5, 0.875, 0.5, 0.875, 1.0, 0.75, 1.0, 0.75, 0.5, 0.75, 0.5, 0.75, 1.0, 0.625, 1.0, 0.625, 0.5, 0.625, 0.5, 0.625, 1.0, 0.5, 1.0, 0.5, 0.5, 0.5, 0.5, 0.5, 1.0, 0.375, 1.0, 0.375, 0.5, 0.375, 0.5, 0.375, 1.0, 0.25, 1.0, 0.25, 0.5, 0.4197, 0.4197, 0.25, 0.49, 0.08029, 0.4197, 0.01, 0.25, 0.08029, 0.08029, 0.25, 0.01, 0.4197, 0.08029, 0.49, 0.25, 0.25, 0.5, 0.25, 1.0, 0.125, 1.0, 0.125, 0.5, 0.125, 0.5, 0.125, 1.0, 0.0, 1.0, 0.0, 0.5, 0.75, 0.49, 0.9197, 0.4197, 0.99, 0.25, 0.9197, 0.08029, 0.75, 0.01, 0.5803, 0.08029, 0.51, 0.25, 0.5803, 0.4197])
me_cylinder_001.use_remesh_fix_poles = True
me_cylinder_001.use_remesh_preserve_attributes = False
me_cylinder_001.use_mirror_vertex_groups = False
me_cylinder_001.update()
me_cube_001 = bpy.data.meshes.new('Cube.001')
me_cube_001.from_pydata([(0.0, -0.2132, 1.141), (0.0, -0.2396, 1.201), (0.0, -0.2558, 1.301), (0.0, -0.2901, 1.422), (0.0, -0.2913, 1.578), (0.0, -0.2996, 1.701), (0.0, -0.3247, 1.905), (0.0, -0.2839, 1.367), (0.0, -0.2993, 2.02), (0.0, -0.1524, 2.123), (0.0, -0.03674, 2.155), (0.0, 0.1216, 2.143), (0.0, 0.2945, 2.073), (0.0, 0.4079, 1.989), (0.0, 0.4638, 1.857), (0.0, 0.474, 1.718), (0.0, 0.4605, 1.606), (0.0, 0.4581, 1.499), (0.0, 0.3998, 1.37), (0.0, 0.2368, 1.246), (0.0, 0.152, 1.176), (0.1036, -0.2513, 1.718), (0.1569, -0.2592, 1.731), (0.2119, -0.2661, 1.736), (0.2735, -0.2601, 1.733), (0.2973, -0.2529, 1.719), (0.3124, -0.254, 1.682), (0.3093, -0.2513, 1.642), (0.2734, -0.2604, 1.603), (0.225, -0.2558, 1.579), (0.1688, -0.2558, 1.563), (0.1216, -0.2649, 1.572), (0.09685, -0.2513, 1.606), (0.08673, -0.2513, 1.651), (0.05385, -0.2737, 1.705), (0.1325, -0.2605, 1.767), (0.2122, -0.2694, 1.774), (0.3, -0.2605, 1.772), (0.3662, -0.1614, 1.726), (0.3897, -0.1441, 1.673), (0.3699, -0.1526, 1.608), (0.3268, -0.1668, 1.545), (0.2415, -0.212, 1.534), (0.1548, -0.2362, 1.522), (0.0884, -0.2685, 1.537), (0.05363, -0.2774, 1.584), (0.05002, -0.2737, 1.64), (0.1036, -0.1872, 1.715), (0.1529, -0.1952, 1.732), (0.2097, -0.2015, 1.738), (0.2721, -0.1952, 1.736), (0.3003, -0.1872, 1.721), (0.3228, -0.1872, 1.681), (0.3093, -0.1872, 1.639), (0.2734, -0.1963, 1.599), (0.225, -0.1917, 1.576), (0.1688, -0.1917, 1.56), (0.1216, -0.2008, 1.569), (0.09685, -0.1872, 1.603), (0.08673, -0.1872, 1.648), (0.06467, -0.2476, 1.398), (0.02919, -0.2732, 1.44), (0.1005, -0.2423, 1.456), (0.05333, -0.271, 1.478), (0.02872, -0.2841, 1.492), (0.0, -0.2944, 1.522), (0.0252, -0.2871, 1.46), (0.01899, -0.2865, 1.48), (0.0, -0.2894, 1.452), (0.0, -0.2922, 1.496), (0.01255, -0.2883, 1.493), (0.01152, -0.2868, 1.457), (0.01983, -0.2867, 1.466), (0.01899, -0.3447, 1.477), (0.0, -0.3476, 1.449), (0.0, -0.3504, 1.494), (0.01255, -0.3465, 1.49), (0.01152, -0.345, 1.454), (0.01983, -0.3449, 1.464), (0.3147, -0.1461, 1.462), (0.2276, -0.1931, 1.468), (0.2854, -0.1404, 1.39), (0.2209, -0.1836, 1.398), (0.4199, -0.03749, 1.654), (0.08247, -0.1865, 1.163), (0.1852, -0.1178, 1.227), (0.2868, -0.09027, 1.288), (0.3269, -0.06751, 1.379), (0.3591, -0.05533, 1.454), (0.3813, -0.05579, 1.526), (0.4433, -0.0131, 1.733), (0.378, -0.01289, 1.933), (0.2852, -0.01067, 2.04), (0.1596, -0.04065, 2.126), (0.4035, -0.04975, 1.589), (0.0, -0.2697, 1.319), (0.0, -0.2006, 1.309), (0.01812, -0.2554, 1.304), (0.01739, -0.27, 1.316), (0.01807, -0.2006, 1.311), (0.05451, -0.2523, 1.302), (0.05525, -0.2616, 1.306), (0.05741, -0.2226, 1.3), (0.0, -0.1999, 1.306), (0.01725, -0.1999, 1.307), (0.05659, -0.2219, 1.296), (0.0, -0.1706, 1.298), (0.04116, -0.1706, 1.298), (0.08051, -0.1926, 1.288), (0.0, -0.1709, 1.31), (0.04136, -0.1709, 1.31), (0.08071, -0.1929, 1.3), (0.0, -0.133, 1.291), (0.01613, -0.133, 1.292), (0.1031, -0.1816, 1.268), (0.0, -0.1337, 1.317), (0.01657, -0.1337, 1.318), (0.1035, -0.1824, 1.295), (0.0, -0.05197, 1.287), (0.01412, -0.05197, 1.288), (0.1011, -0.1006, 1.265), (0.0, -0.05273, 1.314), (0.01456, -0.05273, 1.315), (0.1015, -0.1014, 1.292), (0.03772, -0.2387, 1.271), (0.04553, -0.2597, 1.341), (0.07493, -0.2268, 1.288), (0.08221, -0.2386, 1.324), (0.0, -0.2751, 1.345), (0.0, -0.2502, 1.267), (0.1099, -0.2344, 1.376), (0.254, -0.1445, 1.313), (0.1969, -0.1511, 1.246), (0.2076, -0.1831, 1.333), (0.1343, -0.2136, 1.281), (0.1969, -0.2558, 1.571), (0.08049, -0.1994, 1.212), (0.1296, -0.2277, 1.411), (0.1784, -0.1916, 1.279), (0.1908, -0.2324, 1.529), (0.1969, -0.1917, 1.568), (0.1613, -0.2211, 1.465), (0.1674, -0.2131, 1.406), (0.1583, -0.2148, 1.353), (0.2419, -0.09701, 1.251), (0.2252, -0.1462, 1.277), (0.1905, -0.186, 1.299), (0.1428, -0.2124, 1.315), (0.2696, -0.2383, 1.878), (0.3562, -0.1383, 1.905), (0.08099, -0.301, 1.876), (0.1855, -0.2635, 1.911), (0.0, -0.3162, 1.806), (0.2803, -0.1338, 2.009), (0.1547, -0.1638, 2.095), (0.1231, -0.2406, 1.996), (0.0, -0.312, 1.963), (0.06063, -0.1723, 1.737), (0.1279, -0.1832, 1.76), (0.2053, -0.1919, 1.767), (0.2904, -0.1832, 1.765), (0.3289, -0.1723, 1.744), (0.3596, -0.1723, 1.691), (0.3412, -0.1723, 1.632), (0.2921, -0.1848, 1.579), (0.2262, -0.1785, 1.547), (0.1495, -0.1785, 1.525), (0.08516, -0.1909, 1.537), (0.05143, -0.1723, 1.583), (0.03763, -0.1723, 1.645), (0.1879, -0.1785, 1.536), (0.03216, -0.1111, 1.715), (0.09944, -0.122, 1.738), (0.1768, -0.1306, 1.746), (0.2619, -0.122, 1.743), (0.3004, -0.1111, 1.723), (0.3311, -0.1111, 1.669), (0.3127, -0.1111, 1.611), (0.2637, -0.1235, 1.557), (0.1977, -0.1172, 1.525), (0.1211, -0.1172, 1.504), (0.05669, -0.1296, 1.516), (0.02296, -0.1111, 1.562), (0.009162, -0.1111, 1.623), (0.1594, -0.1172, 1.514), (0.2683, -0.1128, 1.669), (0.1808, -0.1187, 1.66), (0.09882, -0.1106, 1.643), (0.2388, -0.1034, 1.59), (0.1726, -0.1047, 1.579), (0.1088, -0.1004, 1.563), (0.0, -0.08008, 1.184), (0.0, -0.04434, 1.176), (0.0, -0.04073, 1.127), (0.0, -0.131, 1.176), (0.1329, -0.1522, 1.198), (0.1387, -0.1753, 1.229), (0.06792, -0.1298, 1.185), (0.1251, -0.09548, 1.213), (0.05221, -0.07985, 1.194), (0.09463, -0.03791, 1.21), (0.03851, -0.02841, 1.176), (0.06189, 0.008356, 1.188), (0.05636, 0.00655, 1.129), (0.03492, -0.02678, 1.127), (0.0, 0.1504, 1.125), (0.08201, 0.05049, 1.192), (0.06973, 0.1043, 1.184), (0.03284, 0.1357, 1.181), (0.07787, 0.0493, 1.126), (0.06697, 0.1047, 1.125), (0.03092, 0.1347, 1.124), (0.08347, 0.06194, 1.235), (0.07257, 0.1085, 1.244), (0.03568, 0.1399, 1.241), (0.08522, 0.02238, 1.225), (0.0, 0.1492, 1.243), (0.1286, -0.03118, 1.221), (0.1755, -0.08878, 1.218), (0.06176, 0.2048, 1.271), (0.2599, 0.1179, 2.028), (0.1343, 0.08794, 2.114), (0.1048, 0.2663, 2.059), (0.2048, 0.2517, 2.018), (0.0, 0.324, 1.301), (0.08752, 0.2941, 1.331), (0.32, 0.1367, 1.925), (0.4051, 0.07235, 1.726), (0.4251, 0.06744, 1.643), (0.3422, 0.01378, 1.381), (0.3697, 0.04657, 1.449), (0.3915, 0.05652, 1.517), (0.4091, 0.06079, 1.577), (0.3815, 0.1795, 1.636), (0.313, 0.07364, 1.372), (0.3239, 0.1382, 1.429), (0.3574, 0.1638, 1.507), (0.3768, 0.1705, 1.567), (0.395, 0.2076, 1.725), (0.4228, -0.01635, 1.842), (0.3964, 0.1009, 1.814), (0.3704, 0.2469, 1.809), (0.3282, 0.2358, 1.916), (0.2983, -0.01439, 1.32), (0.216, -0.06157, 1.245), (0.2544, 0.06075, 1.317), (0.1838, 0.00102, 1.254), (0.1184, 0.06181, 1.247), (0.2752, 0.1426, 1.363), (0.1064, 0.1538, 1.273), (0.1434, 0.241, 1.334), (0.1008, 0.08809, 1.251), (0.154, 0.1297, 1.284), (0.1046, 0.3344, 1.397), (0.1668, 0.2938, 1.404), (0.1971, 0.3976, 1.72), (0.3006, 0.3278, 1.698), (0.1001, 0.3972, 1.486), (0.1736, 0.3476, 1.497), (0.1418, 0.4147, 1.866), (0.2373, 0.3286, 1.88), (0.2599, 0.3465, 1.787), (0.1694, 0.4136, 1.789), (0.0, 0.4786, 1.795), (0.1001, 0.4393, 1.573), (0.1797, 0.3677, 1.576), (0.09552, 0.4468, 1.723), (0.07401, 0.4208, 1.862), (0.08165, 0.4571, 1.796), (0.1949, 0.2113, 1.342), (0.3307, 0.3072, 1.603), (0.222, 0.2708, 1.417), (0.2336, 0.3107, 1.518), (0.0, 0.4383, 1.439), (0.1669, 0.3282, 1.442), (0.1023, 0.3658, 1.441), (0.2256, 0.2959, 1.465), (0.0, -0.06074, 1.18), (0.07691, -0.01288, 1.198), (0.0448, -0.05202, 1.184), (0.1015, -0.004097, 1.214), (0.1482, 0.03442, 1.244), (0.1988, 0.1002, 1.293), (0.3436, 0.2691, 1.712), (0.2819, 0.2691, 1.896), (0.3104, 0.2973, 1.799), (0.2381, 0.1817, 1.353), (0.3576, 0.2522, 1.615), (0.3087, 0.2535, 1.54), (0.2834, 0.2273, 1.445), (0.3005, 0.242, 1.494)], [(13, 12), (14, 13)], [(25, 38, 39, 26), (21, 33, 46, 34), (26, 39, 40, 27), (27, 40, 41, 28), (28, 41, 42, 29), (21, 34, 35, 22), (135, 139, 43, 30), (22, 35, 36, 23), (30, 43, 44, 31), (23, 36, 37, 24), (31, 44, 45, 32), (24, 37, 38, 25), (32, 45, 46, 33), (5, 34, 46, 45, 4), (25, 26, 52, 51), (33, 21, 47, 59), (26, 27, 53, 52), (27, 28, 54, 53), (28, 29, 55, 54), (21, 22, 48, 47), (135, 30, 56, 140), (22, 23, 49, 48), (30, 31, 57, 56), (23, 24, 50, 49), (31, 32, 58, 57), (24, 25, 51, 50), (32, 33, 59, 58), (61, 60, 7, 3), (63, 62, 60, 61), (63, 61, 3, 66, 64), (44, 63, 64, 45), (44, 43, 62, 63), (4, 45, 64, 65), (65, 64, 67, 70, 69), (3, 68, 71, 72, 67, 64, 66), (67, 72, 78, 73), (72, 71, 77, 78), (69, 70, 76, 75), (71, 68, 74, 77), (70, 67, 73, 76), (75, 76, 73, 78, 77, 74), (42, 41, 79, 80), (80, 79, 81, 82), (139, 141, 62, 43), (38, 90, 83, 39), (40, 39, 83, 94), (79, 88, 87, 81), (41, 40, 94, 89), (41, 89, 88, 79), (95, 98, 99, 96), (103, 104, 97, 2), (98, 101, 102, 99), (104, 105, 100, 97), (105, 102, 101, 100), (102, 99, 107, 108), (105, 102, 108, 111), (103, 104, 110, 109), (99, 96, 106, 107), (104, 105, 111, 110), (111, 108, 114, 117), (109, 110, 116, 115), (107, 106, 112, 113), (110, 111, 117, 116), (108, 107, 113, 114), (117, 114, 120, 123), (115, 116, 122, 121), (113, 112, 118, 119), (116, 117, 123, 122), (114, 113, 119, 120), (101, 127, 126, 100), (100, 126, 124, 97), (98, 125, 127, 101), (95, 128, 125, 98), (2, 97, 124, 129), (60, 125, 128, 7), (130, 127, 125, 60), (131, 81, 87, 86), (145, 131, 86, 144), (82, 81, 131, 133), (82, 133, 143, 142), (0, 1, 136, 84), (137, 130, 60, 62), (142, 137, 62, 141), (145, 146, 133, 131), (142, 143, 130, 137), (132, 196, 136, 134, 138), (1, 129, 124, 136), (124, 126, 134, 136), (82, 142, 141, 80), (42, 80, 141, 139), (29, 135, 140, 55), (29, 42, 139, 135), (146, 138, 134, 147), (133, 146, 147, 143), (132, 138, 146, 145), (132, 145, 144, 85), (127, 147, 134, 126), (130, 143, 147, 127), (90, 38, 149, 91, 239), (38, 37, 148, 149), (37, 36, 151, 148), (36, 35, 150, 151), (152, 35, 34, 5), (150, 35, 152, 6), (153, 154, 93, 92), (153, 151, 155, 154), (92, 91, 149, 153), (9, 10, 93, 154), (151, 153, 149, 148), (8, 9, 154, 155), (156, 151, 150, 6), (156, 8, 155, 151), (48, 49, 159, 158), (56, 57, 167, 166), (49, 50, 160, 159), (57, 58, 168, 167), (50, 51, 161, 160), (58, 59, 169, 168), (51, 52, 162, 161), (59, 47, 157, 169), (52, 53, 163, 162), (55, 140, 170, 165), (53, 54, 164, 163), (54, 55, 165, 164), (47, 48, 158, 157), (140, 56, 166, 170), (157, 158, 172, 171), (170, 166, 180, 184), (158, 159, 173, 172), (166, 167, 181, 180), (159, 160, 174, 173), (167, 168, 182, 181), (160, 161, 175, 174), (168, 169, 183, 182), (161, 162, 176, 175), (169, 157, 171, 183), (162, 163, 177, 176), (165, 170, 184, 179), (163, 164, 178, 177), (164, 165, 179, 178), (175, 176, 185, 174), (176, 177, 188, 185), (177, 178, 179, 188), (174, 185, 186, 173), (185, 188, 189, 186), (188, 179, 184, 189), (173, 186, 187, 172), (186, 189, 190, 187), (189, 184, 180, 190), (172, 187, 183, 171), (187, 190, 182, 183), (190, 180, 181, 182), (84, 136, 196, 195), (195, 196, 132, 85), (84, 195, 198, 197), (84, 197, 194, 0), (197, 198, 200, 199), (194, 197, 199, 191), (279, 278, 202, 201), (201, 202, 203, 204), (277, 279, 201, 192), (193, 192, 201, 204), (211, 208, 20, 205), (203, 202, 206, 209), (209, 206, 207, 210), (210, 207, 208, 211), (208, 207, 213, 214), (207, 206, 212, 213), (215, 212, 206, 202), (20, 208, 214, 216), (280, 215, 202, 278), (85, 218, 198, 195), (219, 19, 216, 214), (92, 93, 221, 220), (11, 221, 93, 10), (222, 221, 11, 12), (220, 221, 222, 223), (219, 225, 224, 19), (226, 91, 92, 220), (233, 228, 227, 238), (94, 83, 228, 232), (87, 88, 230, 229), (89, 94, 232, 231), (88, 89, 231, 230), (230, 231, 236, 235), (232, 228, 233, 237), (231, 232, 237, 236), (229, 230, 235, 234), (90, 227, 228, 83), (238, 227, 240, 241), (227, 90, 239, 240), (239, 91, 226, 240), (241, 240, 226, 242), (223, 242, 226, 220), (243, 86, 87, 229), (198, 218, 217, 200), (144, 244, 218, 85), (245, 243, 229, 234), (144, 86, 243, 244), (245, 246, 244, 243), (217, 218, 244, 246), (281, 280, 217, 246), (235, 248, 245, 234), (249, 219, 214, 213), (225, 219, 249, 250), (251, 249, 213, 212), (212, 215, 247, 251), (282, 252, 247, 281), (225, 250, 254, 253), (224, 225, 253, 18), (275, 274, 258, 257), (273, 275, 257, 17), (285, 261, 256, 283), (284, 260, 261, 285), (255, 256, 261, 262), (259, 262, 261, 260), (266, 255, 262, 268), (267, 268, 262, 259), (257, 258, 265, 264), (17, 257, 264, 16), (14, 263, 268, 267), (15, 266, 268, 263), (15, 16, 264, 266), (255, 266, 264, 265), (247, 252, 249, 251), (250, 249, 252, 269), (286, 269, 252, 282), (255, 265, 270, 256), (287, 283, 256, 270), (274, 254, 271, 276), (258, 272, 270, 265), (254, 250, 269, 271), (288, 287, 270, 272), (289, 271, 269, 286), (258, 274, 276, 272), (18, 253, 275, 273), (253, 254, 274, 275), (288, 272, 276, 290), (290, 276, 271, 289), (236, 290, 289, 235), (237, 288, 290, 236), (235, 289, 286, 248), (237, 233, 287, 288), (233, 238, 283, 287), (248, 286, 282, 245), (242, 284, 285, 241), (241, 285, 283, 238), (245, 282, 281, 246), (247, 215, 280, 281), (217, 280, 278, 200), (191, 199, 279, 277), (199, 200, 278, 279)])
me_cube_001.polygons.foreach_set('use_smooth', [True] * 252)
_uv = me_cube_001.uv_layers.new(name='UVMap')
_uv.uv.foreach_set('vector', [0.0, 0.0, 0.0, 0.0, 0.0, 0.0, 0.0, 0.0, 0.0, 0.0, 0.0, 0.0, 0.0, 0.0, 0.0, 0.0, 0.0, 0.0, 0.0, 0.0, 0.0, 0.0, 0.0, 0.0, 0.0, 0.0, 0.0, 0.0, 0.0, 0.0, 0.0, 0.0, 0.0, 0.0, 0.0, 0.0, 0.0, 0.0, 0.0, 0.0, 0.0, 0.0, 0.0, 0.0, 0.0, 0.0, 0.0, 0.0, 0.0, 0.0, 0.0, 0.0, 0.0, 0.0, 0.0, 0.0, 0.0, 0.0, 0.0, 0.0, 0.0, 0.0, 0.0, 0.0, 0.0, 0.0, 0.0, 0.0, 0.0, 0.0, 0.0, 0.0, 0.0, 0.0, 0.0, 0.0, 0.0, 0.0, 0.0, 0.0, 0.0, 0.0, 0.0, 0.0, 0.0, 0.0, 0.0, 0.0, 0.0, 0.0, 0.0, 0.0, 0.0, 0.0, 0.0, 0.0, 0.0, 0.0, 0.0, 0.0, 0.0, 0.0, 0.0, 0.0, 0.0, 0.0, 0.0, 0.0, 0.0, 0.0, 0.0, 0.0, 0.0, 0.0, 0.0, 0.0, 0.0, 0.0, 0.0, 0.0, 0.0, 0.0, 0.0, 0.0, 0.0, 0.0, 0.0, 0.0, 0.0, 0.0, 0.0, 0.0, 0.0, 0.0, 0.0, 0.0, 0.0, 0.0, 0.0, 0.0, 0.0, 0.0, 0.0, 0.0, 0.0, 0.0, 0.0, 0.0, 0.0, 0.0, 0.0, 0.0, 0.0, 0.0, 0.0, 0.0, 0.0, 0.0, 0.0, 0.0, 0.0, 0.0, 0.0, 0.0, 0.0, 0.0, 0.0, 0.0, 0.0, 0.0, 0.0, 0.0, 0.0, 0.0, 0.0, 0.0, 0.0, 0.0, 0.0, 0.0, 0.0, 0.0, 0.0, 0.0, 0.0, 0.0, 0.0, 0.0, 0.0, 0.0, 0.0, 0.0, 0.0, 0.0, 0.0, 0.0, 0.0, 0.0, 0.0, 0.0, 0.0, 0.0, 0.0, 0.0, 0.0, 0.0, 0.0, 0.0, 0.0, 0.0, 0.0, 0.0, 0.0, 0.0, 0.0, 0.0, 0.0, 0.0, 0.0, 0.0, 0.0, 0.0, 0.0, 0.0, 0.0, 0.0, 0.0, 0.0, 0.0, 0.0, 0.0, 0.0, 0.0, 0.0, 0.0, 0.0, 0.0, 0.0, 0.0, 0.0, 0.0, 0.0, 0.0, 0.0, 0.0, 0.0, 0.0, 0.0, 0.0, 0.0, 0.0, 0.0, 0.0, 0.0, 0.0, 0.0, 0.0, 0.0, 0.0, 0.0, 0.0, 0.0, 0.0, 0.0, 0.0, 0.0, 0.0, 0.0, 0.0, 0.0, 0.0, 0.0, 0.0, 0.0, 0.0, 0.0, 0.0, 0.0, 0.0, 0.0, 0.0, 0.0, 0.0, 0.0, 0.0, 0.0, 0.0, 0.0, 0.0, 0.0, 0.0, 0.0, 0.0, 0.0, 0.0, 0.0, 0.0, 0.0, 0.0, 0.0, 0.0, 0.0, 0.0, 0.0, 0.0, 0.0, 0.0, 0.0, 0.0, 0.0, 0.0, 0.0, 0.0, 0.0, 0.0, 0.0, 0.0, 0.0, 0.0, 0.0, 0.0, 0.0, 0.0, 0.0, 0.0, 0.0, 0.0, 0.0, 0.0, 0.0, 0.0, 0.0, 0.0, 0.0, 0.0, 0.0, 0.0, 0.0, 0.0, 0.0, 0.0, 0.0, 0.0, 0.0, 0.0, 0.0, 0.0, 0.0, 0.0, 0.0, 0.0, 0.0, 0.0, 0.0, 0.0, 0.0, 0.0, 0.0, 0.0, 0.0, 0.0, 0.0, 0.0, 0.0, 0.0, 0.0, 0.0, 0.0, 0.0, 0.0, 0.0, 0.0, 0.0, 0.0, 0.0, 0.0, 0.0, 0.0, 0.0, 0.0, 0.0, 0.0, 0.0, 0.0, 0.0, 0.0, 0.0, 0.0, 0.0, 0.0, 0.0, 0.0, 0.0, 0.0, 0.0, 0.0, 0.0, 0.0, 0.0, 0.0, 0.0, 0.0, 0.0, 0.0, 0.0, 0.0, 0.0, 0.0, 0.0, 0.0, 0.0, 0.0, 0.0, 0.0, 0.0, 0.0, 0.0, 0.0, 0.0, 0.0, 0.0, 0.0, 0.0, 0.0, 0.0, 0.0, 0.0, 0.0, 0.0, 0.0, 0.0, 0.0, 0.0, 0.0, 0.0, 0.0, 0.0, 0.0, 0.0, 0.0, 0.0, 0.0, 0.0, 0.0, 0.0, 0.0, 0.0, 0.0, 0.0, 0.0, 0.0, 0.0, 0.0, 0.0, 0.0, 0.0, 0.0, 0.0, 0.0, 0.0, 0.0, 0.0, 0.0, 0.0, 0.0, 0.0, 0.0, 0.0, 0.0, 0.0, 0.0, 0.0, 0.0, 0.0, 0.0, 0.0, 0.0, 0.0, 0.0, 0.0, 0.0, 0.0, 0.0, 0.0, 0.0, 0.0, 0.0, 0.0, 0.0, 0.0, 0.0, 0.0, 0.0, 0.0, 0.0, 0.0, 0.0, 0.0, 0.0, 0.0, 0.0, 0.0, 0.0, 0.0, 0.0, 0.0, 0.0, 0.0, 0.0, 0.0, 0.0, 0.0, 0.0, 0.0, 0.0, 0.0, 0.0, 0.0, 0.0, 0.0, 0.0, 0.0, 0.0, 0.0, 0.0, 0.0, 0.0, 0.0, 0.0, 0.0, 0.0, 0.0, 0.0, 0.0, 0.0, 0.0, 0.0, 0.0, 0.0, 0.0, 0.0, 0.0, 0.0, 0.0, 0.0, 0.0, 0.0, 0.0, 0.0, 0.0, 0.0, 0.0, 0.0, 0.0, 0.0, 0.0, 0.0, 0.0, 0.0, 0.0, 0.0, 0.0, 0.0, 0.0, 0.0, 0.0, 0.0, 0.0, 0.0, 0.0, 0.0, 0.0, 0.0, 0.0, 0.0, 0.0, 0.0, 0.0, 0.0, 0.0, 0.0, 0.0, 0.0, 0.0, 0.0, 0.0, 0.0, 0.0, 0.0, 0.0, 0.0, 0.0, 0.0, 0.0, 0.0, 0.0, 0.0, 0.0, 0.0, 0.0, 0.0, 0.0, 0.0, 0.0, 0.0, 0.0, 0.0, 0.0, 0.0, 0.0, 0.0, 0.0, 0.0, 0.0, 0.0, 0.0, 0.0, 0.0, 0.0, 0.0, 0.0, 0.0, 0.0, 0.0, 0.0, 0.0, 0.0, 0.0, 0.0, 0.0, 0.0, 0.0, 0.0, 0.0, 0.0, 0.0, 0.0, 0.0, 0.0, 0.0, 0.0, 0.0, 0.0, 0.0, 0.0, 0.0, 0.0, 0.0, 0.0, 0.0, 0.0, 0.0, 0.0, 0.0, 0.0, 0.0, 0.0, 0.0, 0.0, 0.0, 0.0, 0.0, 0.0, 0.0, 0.0, 0.0, 0.0, 0.0, 0.0, 0.0, 0.0, 0.0, 0.0, 0.0, 0.0, 0.0, 0.0, 0.0, 0.0, 0.0, 0.0, 0.0, 0.0, 0.0, 0.0, 0.0, 0.0, 0.0, 0.0, 0.0, 0.0, 0.0, 0.0, 0.0, 0.0, 0.0, 0.0, 0.0, 0.0, 0.0, 0.0, 0.0, 0.0, 0.0, 0.0, 0.0, 0.0, 0.0, 0.0, 0.0, 0.0, 0.0, 0.0, 0.0, 0.0, 0.0, 0.0, 0.0, 0.0, 0.0, 0.0, 0.0, 0.0, 0.0, 0.0, 0.0, 0.0, 0.0, 0.0, 0.0, 0.0, 0.0, 0.0, 0.0, 0.0, 0.0, 0.0, 0.0, 0.0, 0.0, 0.0, 0.0, 0.0, 0.0, 0.0, 0.0, 0.0, 0.0, 0.0, 0.0, 0.0, 0.0, 0.0, 0.0, 0.0, 0.0, 0.0, 0.0, 0.0, 0.0, 0.0, 0.0, 0.0, 0.0, 0.0, 0.0, 0.0, 0.0, 0.0, 0.0, 0.0, 0.0, 0.0, 0.0, 0.0, 0.0, 0.0, 0.0, 0.0, 0.0, 0.0, 0.0, 0.0, 0.0, 0.0, 0.0, 0.0, 0.0, 0.0, 0.0, 0.0, 0.0, 0.0, 0.0, 0.0, 0.0, 0.0, 0.0, 0.0, 0.0, 0.0, 0.0, 0.0, 0.0, 0.0, 0.0, 0.0, 0.0, 0.0, 0.0, 0.0, 0.0, 0.0, 0.0, 0.0, 0.0, 0.0, 0.0, 0.0, 0.0, 0.0, 0.0, 0.0, 0.0, 0.0, 0.0, 0.0, 0.0, 0.0, 0.0, 0.0, 0.0, 0.0, 0.0, 0.0, 0.0, 0.0, 0.0, 0.0, 0.0, 0.0, 0.0, 0.0, 0.0, 0.0, 0.0, 0.0, 0.0, 0.0, 0.0, 0.0, 0.0, 0.0, 0.0, 0.0, 0.0, 0.0, 0.0, 0.0, 0.0, 0.0, 0.0, 0.0, 0.0, 0.0, 0.0, 0.0, 0.0, 0.0, 0.0, 0.0, 0.0, 0.0, 0.0, 0.0, 0.0, 0.0, 0.0, 0.0, 0.0, 0.0, 0.0, 0.0, 0.0, 0.0, 0.0, 0.0, 0.0, 0.0, 0.0, 0.0, 0.0, 0.0, 0.0, 0.0, 0.0, 0.0, 0.0, 0.0, 0.0, 0.0, 0.0, 0.0, 0.0, 0.0, 0.0, 0.0, 0.0, 0.0, 0.0, 0.0, 0.0, 0.0, 0.0, 0.0, 0.0, 0.0, 0.0, 0.0, 0.0, 0.0, 0.0, 0.0, 0.0, 0.0, 0.0, 0.0, 0.0, 0.0, 0.0, 0.0, 0.0, 0.0, 0.0, 0.0, 0.0, 0.0, 0.0, 0.0, 0.0, 0.0, 0.0, 0.0, 0.0, 0.0, 0.0, 0.0, 0.0, 0.0, 0.0, 0.0, 0.0, 0.0, 0.0, 0.0, 0.0, 0.0, 0.0, 0.0, 0.0, 0.0, 0.0, 0.0, 0.0, 0.0, 0.0, 0.0, 0.0, 0.0, 0.0, 0.0, 0.0, 0.0, 0.0, 0.0, 0.0, 0.0, 0.0, 0.0, 0.0, 0.0, 0.0, 0.0, 0.0, 0.0, 0.0, 0.0, 0.0, 0.0, 0.0, 0.0, 0.0, 0.0, 0.0, 0.0, 0.0, 0.0, 0.0, 0.0, 0.0, 0.0, 0.0, 0.0, 0.0, 0.0, 0.0, 0.0, 0.0, 0.0, 0.0, 0.0, 0.0, 0.0, 0.0, 0.0, 0.0, 0.0, 0.0, 0.0, 0.0, 0.0, 0.0, 0.0, 0.0, 0.0, 0.0, 0.0, 0.0, 0.0, 0.0, 0.0, 0.0, 0.0, 0.0, 0.0, 0.0, 0.0, 0.0, 0.0, 0.0, 0.0, 0.0, 0.0, 0.0, 0.0, 0.0, 0.0, 0.0, 0.0, 0.0, 0.0, 0.0, 0.0, 0.0, 0.0, 0.0, 0.0, 0.0, 0.0, 0.0, 0.0, 0.0, 0.0, 0.0, 0.0, 0.0, 0.0, 0.0, 0.0, 0.0, 0.0, 0.0, 0.0, 0.0, 0.0, 0.0, 0.0, 0.0, 0.0, 0.0, 0.0, 0.0, 0.0, 0.0, 0.0, 0.0, 0.0, 0.0, 0.0, 0.0, 0.0, 0.0, 0.0, 0.0, 0.0, 0.0, 0.0, 0.0, 0.0, 0.0, 0.0, 0.0, 0.0, 0.0, 0.0, 0.0, 0.0, 0.0, 0.0, 0.0, 0.0, 0.0, 0.0, 0.0, 0.0, 0.0, 0.0, 0.0, 0.0, 0.0, 0.0, 0.0, 0.0, 0.0, 0.0, 0.0, 0.0, 0.0, 0.0, 0.0, 0.0, 0.0, 0.0, 0.0, 0.0, 0.0, 0.0, 0.0, 0.0, 0.0, 0.0, 0.0, 0.0, 0.0, 0.0, 0.0, 0.0, 0.0, 0.0, 0.0, 0.0, 0.0, 0.0, 0.0, 0.0, 0.0, 0.0, 0.0, 0.0, 0.0, 0.0, 0.0, 0.0, 0.0, 0.0, 0.0, 0.0, 0.0, 0.0, 0.0, 0.0, 0.0, 0.0, 0.0, 0.0, 0.0, 0.0, 0.0, 0.0, 0.0, 0.0, 0.0, 0.0, 0.0, 0.0, 0.0, 0.0, 0.0, 0.0, 0.0, 0.0, 0.0, 0.0, 0.0, 0.0, 0.0, 0.0, 0.0, 0.0, 0.0, 0.0, 0.0, 0.0, 0.0, 0.0, 0.0, 0.0, 0.0, 0.0, 0.0, 0.0, 0.0, 0.0, 0.0, 0.0, 0.0, 0.0, 0.0, 0.0, 0.0, 0.0, 0.0, 0.0, 0.0, 0.0, 0.0, 0.0, 0.0, 0.0, 0.0, 0.0, 0.0, 0.0, 0.0, 0.0, 0.0, 0.0, 0.0, 0.0, 0.0, 0.0, 0.0, 0.0, 0.0, 0.0, 0.0, 0.0, 0.0, 0.0, 0.0, 0.0, 0.0, 0.0, 0.0, 0.0, 0.0, 0.0, 0.0, 0.0, 0.0, 0.0, 0.0, 0.0, 0.0, 0.0, 0.0, 0.0, 0.0, 0.0, 0.0, 0.0, 0.0, 0.0, 0.0, 0.0, 0.0, 0.0, 0.0, 0.0, 0.0, 0.0, 0.0, 0.0, 0.0, 0.0, 0.0, 0.0, 0.0, 0.0, 0.0, 0.0, 0.0, 0.0, 0.0, 0.0, 0.0, 0.0, 0.0, 0.0, 0.0, 0.0, 0.0, 0.0, 0.0, 0.0, 0.0, 0.0, 0.0, 0.0, 0.0, 0.0, 0.0, 0.0, 0.0, 0.0, 0.0, 0.0, 0.0, 0.0, 0.0, 0.0, 0.0, 0.0, 0.0, 0.0, 0.0, 0.0, 0.0, 0.0, 0.0, 0.0, 0.0, 0.0, 0.0, 0.0, 0.0, 0.0, 0.0, 0.0, 0.0, 0.0, 0.0, 0.0, 0.0, 0.0, 0.0, 0.0, 0.0, 0.0, 0.0, 0.0, 0.0, 0.0, 0.0, 0.0, 0.0, 0.0, 0.0, 0.0, 0.0, 0.0, 0.0, 0.0, 0.0, 0.0, 0.0, 0.0, 0.0, 0.0, 0.0, 0.0, 0.0, 0.0, 0.0, 0.0, 0.0, 0.0, 0.0, 0.0, 0.0, 0.0, 0.0, 0.0, 0.0, 0.0, 0.0, 0.0, 0.0, 0.0, 0.0, 0.0, 0.0, 0.0, 0.0, 0.0, 0.0, 0.0, 0.0, 0.0, 0.0, 0.0, 0.0, 0.0, 0.0, 0.0, 0.0, 0.0, 0.0, 0.0, 0.0, 0.0, 0.0, 0.0, 0.0, 0.0, 0.0, 0.0, 0.0, 0.0, 0.0, 0.0, 0.0, 0.0, 0.0, 0.0, 0.0, 0.0, 0.0, 0.0, 0.0, 0.0, 0.0, 0.0, 0.0, 0.0, 0.0, 0.0, 0.0, 0.0, 0.0, 0.0, 0.0, 0.0, 0.0, 0.0, 0.0, 0.0, 0.0, 0.0, 0.0, 0.0, 0.0, 0.0, 0.0, 0.0, 0.0, 0.0, 0.0, 0.0, 0.0, 0.0, 0.0, 0.0, 0.0, 0.0, 0.0, 0.0, 0.0, 0.0, 0.0, 0.0, 0.0, 0.0, 0.0, 0.0, 0.0, 0.0, 0.0, 0.0, 0.0, 0.0, 0.0, 0.0, 0.0, 0.0, 0.0, 0.0, 0.0, 0.0, 0.0, 0.0, 0.0, 0.0, 0.0, 0.0, 0.0, 0.0, 0.0, 0.0, 0.0, 0.0, 0.0, 0.0, 0.0, 0.0, 0.0, 0.0, 0.0, 0.0, 0.0, 0.0, 0.0, 0.0, 0.0, 0.0, 0.0, 0.0, 0.0, 0.0, 0.0, 0.0, 0.0, 0.0, 0.0, 0.0, 0.0, 0.0, 0.0, 0.0, 0.0, 0.0, 0.0, 0.0, 0.0, 0.0, 0.0, 0.0, 0.0, 0.0, 0.0, 0.0, 0.0, 0.0, 0.0, 0.0, 0.0, 0.0, 0.0, 0.0, 0.0, 0.0, 0.0, 0.0, 0.0, 0.0, 0.0, 0.0, 0.0, 0.0, 0.0, 0.0, 0.0, 0.0, 0.0, 0.0, 0.0, 0.0, 0.0, 0.0, 0.0, 0.0, 0.0, 0.0, 0.0, 0.0, 0.0, 0.0, 0.0, 0.0, 0.0, 0.0, 0.0, 0.0, 0.0, 0.0, 0.0, 0.0, 0.0, 0.0, 0.0, 0.0, 0.0, 0.0, 0.0, 0.0, 0.0, 0.0, 0.0, 0.0, 0.0, 0.0, 0.0, 0.0, 0.0, 0.0, 0.0, 0.0, 0.0, 0.0, 0.0, 0.0, 0.0, 0.0, 0.0, 0.0, 0.0, 0.0, 0.0, 0.0, 0.0, 0.0, 0.0, 0.0, 0.0, 0.0, 0.0, 0.0, 0.0, 0.0, 0.0, 0.0, 0.0, 0.0, 0.0, 0.0, 0.0, 0.0, 0.0, 0.0, 0.0, 0.0, 0.0, 0.0, 0.0, 0.0, 0.0, 0.0, 0.0, 0.0, 0.0, 0.0, 0.0, 0.0, 0.0, 0.0, 0.0, 0.0, 0.0, 0.0, 0.0, 0.0, 0.0, 0.0, 0.0, 0.0, 0.0, 0.0, 0.0, 0.0, 0.0, 0.0, 0.0, 0.0, 0.0, 0.0, 0.0, 0.0, 0.0, 0.0, 0.0, 0.0, 0.0, 0.0, 0.0, 0.0, 0.0, 0.0, 0.0, 0.0, 0.0, 0.0, 0.0, 0.0, 0.0, 0.0, 0.0, 0.0, 0.0, 0.0, 0.0, 0.0, 0.0, 0.0, 0.0, 0.0, 0.0, 0.0, 0.0, 0.0, 0.0, 0.0, 0.0, 0.0, 0.0, 0.0, 0.0, 0.0, 0.0, 0.0, 0.0, 0.0, 0.0, 0.0, 0.0, 0.0, 0.0, 0.0, 0.0, 0.0, 0.0, 0.0, 0.0, 0.0, 0.0, 0.0, 0.0, 0.0, 0.0, 0.0, 0.0, 0.0, 0.0, 0.0, 0.0, 0.0, 0.0, 0.0, 0.0, 0.0, 0.0, 0.0, 0.0, 0.0, 0.0, 0.0, 0.0, 0.0, 0.0, 0.0, 0.0, 0.0, 0.0, 0.0, 0.0, 0.0, 0.0, 0.0, 0.0, 0.0, 0.0, 0.0, 0.0, 0.0, 0.0, 0.0, 0.0, 0.0, 0.0, 0.0, 0.0, 0.0, 0.0, 0.0, 0.0, 0.0, 0.0, 0.0, 0.0, 0.0, 0.0, 0.0, 0.0, 0.0, 0.0, 0.0, 0.0, 0.0, 0.0, 0.0, 0.0, 0.0, 0.0, 0.0, 0.0, 0.0, 0.0, 0.0, 0.0, 0.0, 0.0, 0.0, 0.0, 0.0, 0.0, 0.0, 0.0, 0.0, 0.0, 0.0, 0.0, 0.0, 0.0, 0.0, 0.0, 0.0, 0.0, 0.0, 0.0, 0.0, 0.0, 0.0, 0.0, 0.0, 0.0, 0.0, 0.0, 0.0, 0.0, 0.0, 0.0, 0.0, 0.0, 0.0, 0.0, 0.0, 0.0, 0.0, 0.0, 0.0, 0.0, 0.0, 0.0, 0.0, 0.0, 0.0, 0.0, 0.0, 0.0, 0.0, 0.0, 0.0, 0.0, 0.0, 0.0, 0.0, 0.0, 0.0, 0.0, 0.0, 0.0, 0.0, 0.0, 0.0, 0.0, 0.0, 0.0, 0.0, 0.0, 0.0, 0.0, 0.0, 0.0, 0.0, 0.0, 0.0, 0.0, 0.0, 0.0, 0.0, 0.0, 0.0, 0.0, 0.0, 0.0, 0.0, 0.0, 0.0, 0.0, 0.0, 0.0, 0.0, 0.0, 0.0, 0.0, 0.0, 0.0, 0.0, 0.0, 0.0, 0.0, 0.0, 0.0, 0.0, 0.0, 0.0, 0.0, 0.0, 0.0, 0.0, 0.0, 0.0, 0.0, 0.0, 0.0, 0.0, 0.0, 0.0, 0.0, 0.0, 0.0, 0.0, 0.0, 0.0, 0.0, 0.0, 0.0, 0.0, 0.0, 0.0, 0.0, 0.0, 0.0, 0.0, 0.0, 0.0, 0.0, 0.0, 0.0, 0.0, 0.0, 0.0, 0.0, 0.0, 0.0, 0.0, 0.0, 0.0, 0.0, 0.0, 0.0, 0.0, 0.0, 0.0, 0.0, 0.0, 0.0, 0.0, 0.0, 0.0, 0.0, 0.0, 0.0, 0.0, 0.0, 0.0, 0.0, 0.0, 0.0, 0.0, 0.0, 0.0, 0.0, 0.0, 0.0, 0.0, 0.0, 0.0, 0.0, 0.0, 0.0, 0.0, 0.0, 0.0, 0.0, 0.0, 0.0, 0.0, 0.0, 0.0, 0.0, 0.0, 0.0, 0.0, 0.0, 0.0, 0.0, 0.0, 0.0, 0.0, 0.0, 0.0, 0.0, 0.0, 0.0, 0.0, 0.0, 0.0, 0.0, 0.0, 0.0, 0.0, 0.0, 0.0, 0.0, 0.0, 0.0, 0.0, 0.0, 0.0, 0.0, 0.0, 0.0, 0.0, 0.0, 0.0, 0.0])
me_cube_001.use_remesh_fix_poles = True
me_cube_001.use_remesh_preserve_attributes = False
me_cube_001.use_mirror_vertex_groups = False
me_cube_001.update()
me_plane_001 = bpy.data.meshes.new('Plane.001')
me_plane_001.from_pydata([(0.0002264, -0.3748, 1.595), (0.08011, -0.3594, 1.706), (0.1478, -0.3411, 1.797), (0.2205, -0.2901, 1.882), (0.3173, -0.2396, 1.786), (0.4198, -0.1532, 1.642), (0.4789, -0.08955, 1.519), (0.0002264, 0.004105, 2.23), (0.0002264, -0.2007, 2.143), (0.0002264, -0.3201, 1.924), (0.48, 0.002005, 1.607), (0.4854, 0.08585, 1.672), (0.4551, 0.141, 1.706), (0.4035, 0.3197, 1.559), (0.3784, 0.3466, 1.506), (0.3402, 0.4036, 1.379), (0.1764, -0.06047, 2.187), (0.3567, -0.04734, 2.064), (0.4223, -0.06998, 1.938), (0.0002264, -0.2677, 2.032), (0.0002264, -0.352, 1.743), (0.4655, -0.08242, 1.709), (0.2621, -0.1792, 2.054), (0.07405, -0.3269, 1.885), (0.1058, -0.2744, 1.993), (0.03134, -0.3546, 1.73), (0.1311, -0.1881, 2.101), (0.4427, -0.1178, 1.675), (0.3929, -0.1613, 1.884), (0.0002264, 0.1061, 2.224), (0.0002264, 0.2277, 2.199), (0.0002264, 0.3675, 2.126), (0.0002264, 0.4607, 2.031), (0.0002264, 0.5185, 1.935), (0.0002264, 0.5578, 1.814), (0.0002264, 0.5726, 1.567), (-0.0005405, 0.6133, 1.309), (0.1118, 0.5565, 1.454), (0.1591, 0.5249, 1.519), (0.2251, 0.4587, 1.607), (0.2968, 0.4337, 1.484), (0.4373, 0.2192, 1.732), (0.06495, 0.5853, 1.391), (0.1374, 0.1139, 2.195), (0.1374, 0.2354, 2.17), (0.2458, 0.0804, 2.138), (0.2458, 0.2019, 2.113), (0.3319, 0.05841, 2.064), (0.3319, 0.1799, 2.039), (0.3857, 0.02763, 1.966), (0.3887, 0.1635, 1.934), (0.1332, 0.5223, 1.789), (0.1009, 0.5379, 1.598), (0.0002512, 0.5885, 1.455), (0.4738, -0.04347, 1.662), (0.4498, -0.007462, 1.84), (0.4273, 0.058, 1.897), (0.0002264, -0.3634, 1.669), (0.2686, -0.05391, 2.142), (0.1966, -0.1837, 2.077), (0.1134, -0.3326, 1.855), (0.1585, -0.2801, 1.966), (0.05292, -0.357, 1.721), (0.1231, 0.3317, 2.099), (0.1278, 0.4088, 2.024), (0.1197, 0.5004, 1.908), (0.2351, 0.3048, 2.07), (0.326, 0.2763, 1.992), (0.2456, 0.3717, 1.983), (0.2284, 0.4403, 1.881), (0.3583, 0.364, 1.606), (0.3857, 0.2879, 1.831), (0.3256, 0.3251, 1.931), (0.34, 0.3965, 1.518), (0.3029, 0.3694, 1.862), (0.3579, 0.3747, 1.447), (0.3184, 0.4151, 1.501), (0.3125, 0.4229, 1.581), (0.2689, -0.2649, 1.834), (0.3895, -0.05866, 2.001), (0.3275, -0.1703, 1.969), (0.0002264, 0.5381, 1.874), (0.3603, 0.1717, 1.987), (0.3588, 0.04302, 2.015), (0.1265, 0.5114, 1.848), (0.2313, 0.4697, 1.741), (0.35, 0.274, 1.913), (0.3374, 0.3708, 1.767), (0.3071, 0.4104, 1.715)], [], [(23, 9, 19, 24), (25, 20, 9, 23), (57, 20, 25, 62), (10, 6, 21, 54), (6, 5, 27, 21), (28, 18, 21, 27), (55, 54, 21, 18), (59, 22, 3, 61), (8, 26, 24, 19), (62, 25, 23, 60), (60, 23, 24, 61), (58, 59, 26, 16), (8, 7, 16, 26), (4, 28, 27, 5), (79, 18, 28, 80), (78, 80, 28, 4), (29, 30, 44, 43), (43, 44, 46, 45), (45, 46, 48, 47), (83, 82, 50, 49), (7, 29, 43, 16), (34, 35, 52, 51), (38, 52, 35, 37), (42, 37, 35, 53), (53, 36, 42), (11, 10, 54, 55), (12, 11, 55, 56), (55, 18, 49, 56), (17, 22, 59, 58), (2, 60, 61, 3), (1, 62, 60, 2), (26, 59, 61, 24), (0, 57, 62, 1), (79, 83, 49, 18), (45, 47, 17, 58), (16, 43, 45, 58), (49, 50, 12, 56), (31, 32, 64, 63), (31, 63, 44, 30), (32, 33, 65, 64), (81, 34, 51, 84), (38, 39, 51, 52), (48, 46, 66, 67), (46, 44, 63, 66), (64, 65, 69, 68), (64, 68, 66, 63), (41, 71, 70, 13), (67, 66, 68, 72), (84, 51, 39, 85), (75, 14, 73, 76), (14, 13, 70, 73), (41, 12, 50, 71), (76, 73, 70, 77), (82, 48, 67, 86), (74, 72, 68, 69), (87, 86, 67, 72), (40, 76, 77, 39), (15, 75, 76, 40), (88, 87, 72, 74), (85, 39, 77, 88), (69, 85, 88, 74), (77, 70, 87, 88), (70, 71, 86, 87), (50, 82, 86, 71), (65, 84, 85, 69), (33, 81, 84, 65), (17, 47, 83, 79), (47, 48, 82, 83), (3, 22, 80, 78), (17, 79, 80, 22)])
me_plane_001.polygons.foreach_set('use_smooth', [True] * 70)
_uv = me_plane_001.uv_layers.new(name='UVMap')
_uv.uv.foreach_set('vector', [0.0, 0.0, 0.0, 0.0, 0.0, 0.0, 0.0, 0.0, 0.0, 0.0, 0.0, 0.0, 0.0, 0.0, 0.0, 0.0, 0.0, 0.0, 0.0, 0.0, 0.0, 0.0, 0.0, 0.0, 0.0, 0.0, 0.0, 0.0, 0.0, 0.0, 0.0, 0.0, 0.0, 0.0, 0.0, 0.0, 0.0, 0.0, 0.0, 0.0, 0.0, 0.0, 0.0, 0.0, 0.0, 0.0, 0.0, 0.0, 0.0, 0.0, 0.0, 0.0, 0.0, 0.0, 0.0, 0.0, 0.0, 0.0, 0.0, 0.0, 0.0, 0.0, 0.0, 0.0, 0.0, 0.0, 0.0, 0.0, 0.0, 0.0, 0.0, 0.0, 0.0, 0.0, 0.0, 0.0, 0.0, 0.0, 0.0, 0.0, 0.0, 0.0, 0.0, 0.0, 0.0, 0.0, 0.0, 0.0, 0.0, 0.0, 0.0, 0.0, 0.0, 0.0, 0.0, 0.0, 0.0, 0.0, 0.0, 0.0, 0.0, 0.0, 0.0, 0.0, 0.0, 0.0, 0.0, 0.0, 0.0, 0.0, 0.0, 0.0, 0.0, 0.0, 0.0, 0.0, 0.0, 0.0, 0.0, 0.0, 0.0, 0.0, 0.0, 0.0, 0.0, 0.0, 0.0, 0.0, 0.0, 0.0, 0.0, 0.0, 0.0, 0.0, 0.0, 0.0, 0.0, 0.0, 0.0, 0.0, 0.0, 0.0, 0.0, 0.0, 0.0, 0.0, 0.0, 0.0, 0.0, 0.0, 0.0, 0.0, 0.0, 0.0, 0.0, 0.0, 0.0, 0.0, 0.0, 0.0, 0.0, 0.0, 0.0, 0.0, 0.0, 0.0, 0.0, 0.0, 0.0, 0.0, 0.0, 0.0, 0.0, 0.0, 0.0, 0.0, 0.0, 0.0, 0.0, 0.0, 0.0, 0.0, 0.0, 0.0, 0.0, 0.0, 0.0, 0.0, 0.0, 0.0, 0.0, 0.0, 0.0, 0.0, 0.0, 0.0, 0.0, 0.0, 0.0, 0.0, 0.0, 0.0, 0.0, 0.0, 0.0, 0.0, 0.0, 0.0, 0.0, 0.0, 0.0, 0.0, 0.0, 0.0, 0.0, 0.0, 0.0, 0.0, 0.0, 0.0, 0.0, 0.0, 0.0, 0.0, 0.0, 0.0, 0.0, 0.0, 0.0, 0.0, 0.0, 0.0, 0.0, 0.0, 0.0, 0.0, 0.0, 0.0, 0.0, 0.0, 0.0, 0.0, 0.0, 0.0, 0.0, 0.0, 0.0, 0.0, 0.0, 0.0, 0.0, 0.0, 0.0, 0.0, 0.0, 0.0, 0.0, 0.0, 0.0, 0.0, 0.0, 0.0, 0.0, 0.0, 0.0, 0.0, 0.0, 0.0, 0.0, 0.0, 0.0, 0.0, 0.0, 0.0, 0.0, 0.0, 0.0, 0.0, 0.0, 0.0, 0.0, 0.0, 0.0, 0.0, 0.0, 0.0, 0.0, 0.0, 0.0, 0.0, 0.0, 0.0, 0.0, 0.0, 0.0, 0.0, 0.0, 0.0, 0.0, 0.0, 0.0, 0.0, 0.0, 0.0, 0.0, 0.0, 0.0, 0.0, 0.0, 0.0, 0.0, 0.0, 0.0, 0.0, 0.0, 0.0, 0.0, 0.0, 0.0, 0.0, 0.0, 0.0, 0.0, 0.0, 0.0, 0.0, 0.0, 0.0, 0.0, 0.0, 0.0, 0.0, 0.0, 0.0, 0.0, 0.0, 0.0, 0.0, 0.0, 0.0, 0.0, 0.0, 0.0, 0.0, 0.0, 0.0, 0.0, 0.0, 0.0, 0.0, 0.0, 0.0, 0.0, 0.0, 0.0, 0.0, 0.0, 0.0, 0.0, 0.0, 0.0, 0.0, 0.0, 0.0, 0.0, 0.0, 0.0, 0.0, 0.0, 0.0, 0.0, 0.0, 0.0, 0.0, 0.0, 0.0, 0.0, 0.0, 0.0, 0.0, 0.0, 0.0, 0.0, 0.0, 0.0, 0.0, 0.0, 0.0, 0.0, 0.0, 0.0, 0.0, 0.0, 0.0, 0.0, 0.0, 0.0, 0.0, 0.0, 0.0, 0.0, 0.0, 0.0, 0.0, 0.0, 0.0, 0.0, 0.0, 0.0, 0.0, 0.0, 0.0, 0.0, 0.0, 0.0, 0.0, 0.0, 0.0, 0.0, 0.0, 0.0, 0.0, 0.0, 0.0, 0.0, 0.0, 0.0, 0.0, 0.0, 0.0, 0.0, 0.0, 0.0, 0.0, 0.0, 0.0, 0.0, 0.0, 0.0, 0.0, 0.0, 0.0, 0.0, 0.0, 0.0, 0.0, 0.0, 0.0, 0.0, 0.0, 0.0, 0.0, 0.0, 0.0, 0.0, 0.0, 0.0, 0.0, 0.0, 0.0, 0.0, 0.0, 0.0, 0.0, 0.0, 0.0, 0.0, 0.0, 0.0, 0.0, 0.0, 0.0, 0.0, 0.0, 0.0, 0.0, 0.0, 0.0, 0.0, 0.0, 0.0, 0.0, 0.0, 0.0, 0.0, 0.0, 0.0, 0.0, 0.0, 0.0, 0.0, 0.0, 0.0, 0.0, 0.0, 0.0, 0.0, 0.0, 0.0, 0.0, 0.0, 0.0, 0.0, 0.0, 0.0, 0.0, 0.0, 0.0, 0.0, 0.0, 0.0, 0.0, 0.0, 0.0, 0.0, 0.0, 0.0, 0.0, 0.0, 0.0, 0.0, 0.0, 0.0, 0.0, 0.0, 0.0, 0.0, 0.0, 0.0, 0.0, 0.0, 0.0, 0.0, 0.0, 0.0, 0.0, 0.0, 0.0, 0.0, 0.0, 0.0, 0.0, 0.0, 0.0, 0.0, 0.0, 0.0, 0.0, 0.0, 0.0, 0.0, 0.0, 0.0, 0.0, 0.0, 0.0, 0.0, 0.0])
me_plane_001.use_remesh_fix_poles = True
me_plane_001.use_remesh_preserve_attributes = False
me_plane_001.use_mirror_vertex_groups = False
me_plane_001.update()
me_circle_001 = bpy.data.meshes.new('Circle.001')
me_circle_001.from_pydata([(0.282, 0.2302, -0.5531), (0.1654, 0.179, -0.6631), (0.1072, 0.05342, -0.6803), (0.1654, -0.09082, -0.6685), (0.3063, -0.1156, -0.6317), (0.4556, -0.08482, -0.5969), (0.4585, 0.09328, -0.544), (0.3996, 0.1379, -0.5151), (0.5259, 0.1292, -1.939), (0.4592, 0.1014, -1.95), (0.4315, 0.03405, -1.955), (0.4591, -0.03347, -1.952), (0.5263, -0.09178, -1.935), (0.593, -0.064, -1.925), (0.6202, 0.03359, -1.927), (0.5926, 0.1011, -1.93), (0.5189, -0.05317, -0.9503), (0.475, 0.07032, -0.9485), (0.3736, -0.1751, -1.003), (0.4766, -0.1471, -0.9675), (0.2263, -0.0472, -1.019), (0.2697, -0.1429, -1.016), (0.3711, 0.1159, -0.9669), (0.2681, 0.07454, -0.9968), (0.59, 0.02361, -1.598), (0.4947, -0.1014, -1.615), (0.3669, 0.0272, -1.629), (0.4944, 0.1532, -1.598), (0.5527, 0.1145, -1.595), (0.5531, -0.06516, -1.604), (0.4046, -0.06265, -1.625), (0.4042, 0.117, -1.615), (0.532, 0.1425, -1.16), (0.5453, -0.09814, -1.245), (0.3269, -0.08357, -1.27), (0.3414, 0.1615, -1.206), (0.5969, 0.05955, -1.222), (0.4614, -0.1355, -1.326), (0.2779, 0.07664, -1.258), (0.4477, 0.1991, -1.167), (0.5889, 0.07002, -1.415), (0.4705, -0.1306, -1.399), (0.3132, 0.06583, -1.456), (0.4696, 0.2193, -1.446), (0.5277, 0.1672, -1.427), (0.5286, -0.0886, -1.388), (0.3673, -0.09011, -1.416), (0.3664, 0.1656, -1.455), (0.2978, -0.1475, -1.011), (0.4548, -0.1481, -0.9738), (0.4143, -0.1977, -1.19), (0.4796, -0.1494, -1.153), (0.3429, -0.1294, -1.198), (0.495, 0.09567, -1.023), (0.5007, -0.1501, -1.065), (0.2898, -0.1422, -1.105), (0.2939, 0.1051, -1.07), (0.5463, -0.01357, -1.046), (0.2444, -0.003695, -1.103), (0.398, 0.1452, -1.037), (0.3776, -0.2172, -1.069), (0.4635, -0.1687, -1.037), (0.3136, -0.1613, -1.076)], [], [(28, 15, 14, 24), (29, 13, 12, 25), (30, 11, 10, 26), (31, 9, 8, 27), (27, 8, 15, 28), (24, 14, 13, 29), (25, 12, 11, 30), (26, 10, 9, 31), (2, 20, 23, 1), (4, 18, 48, 21, 3), (6, 16, 19, 5), (0, 22, 17, 7), (1, 23, 22, 0), (3, 21, 20, 2), (5, 19, 49, 18, 4), (7, 17, 16, 6), (42, 26, 31, 47), (41, 25, 30, 46), (40, 24, 29, 45), (43, 27, 28, 44), (47, 31, 27, 43), (46, 30, 26, 42), (45, 29, 25, 41), (44, 28, 24, 40), (53, 32, 36, 57), (54, 33, 51, 61), (55, 34, 38, 58), (56, 35, 39, 59), (59, 39, 32, 53), (57, 36, 33, 54), (60, 50, 52, 62), (58, 38, 35, 56), (32, 44, 40, 36), (33, 45, 41, 37), (34, 46, 42, 38), (35, 47, 43, 39), (39, 43, 44, 32), (36, 40, 45, 33), (37, 41, 46, 34), (38, 42, 47, 35), (61, 51, 50, 60), (62, 52, 34, 55), (34, 52, 50, 37), (51, 33, 37, 50), (48, 62, 55, 21), (49, 61, 60, 18), (20, 58, 56, 23), (18, 60, 62, 48), (16, 57, 54, 19), (22, 59, 53, 17), (23, 56, 59, 22), (21, 55, 58, 20), (19, 54, 61, 49), (17, 53, 57, 16)])
me_circle_001.polygons.foreach_set('use_smooth', [True] * 54)
_uv = me_circle_001.uv_layers.new(name='UVMap')
_uv.uv.foreach_set('vector', [0.0, 0.0, 0.0, 0.0, 0.0, 0.0, 0.0, 0.0, 0.0, 0.0, 0.0, 0.0, 0.0, 0.0, 0.0, 0.0, 0.0, 0.0, 0.0, 0.0, 0.0, 0.0, 0.0, 0.0, 0.0, 0.0, 0.0, 0.0, 0.0, 0.0, 0.0, 0.0, 0.0, 0.0, 0.0, 0.0, 0.0, 0.0, 0.0, 0.0, 0.0, 0.0, 0.0, 0.0, 0.0, 0.0, 0.0, 0.0, 0.0, 0.0, 0.0, 0.0, 0.0, 0.0, 0.0, 0.0, 0.0, 0.0, 0.0, 0.0, 0.0, 0.0, 0.0, 0.0, 0.0, 0.0, 0.0, 0.0, 0.0, 0.0, 0.0, 0.0, 0.0, 0.0, 0.0, 0.0, 0.0, 0.0, 0.0, 0.0, 0.0, 0.0, 0.0, 0.0, 0.0, 0.0, 0.0, 0.0, 0.0, 0.0, 0.0, 0.0, 0.0, 0.0, 0.0, 0.0, 0.0, 0.0, 0.0, 0.0, 0.0, 0.0, 0.0, 0.0, 0.0, 0.0, 0.0, 0.0, 0.0, 0.0, 0.0, 0.0, 0.0, 0.0, 0.0, 0.0, 0.0, 0.0, 0.0, 0.0, 0.0, 0.0, 0.0, 0.0, 0.0, 0.0, 0.0, 0.0, 0.0, 0.0, 0.0, 0.0, 0.0, 0.0, 0.0, 0.0, 0.0, 0.0, 0.0, 0.0, 0.0, 0.0, 0.0, 0.0, 0.0, 0.0, 0.0, 0.0, 0.0, 0.0, 0.0, 0.0, 0.0, 0.0, 0.0, 0.0, 0.0, 0.0, 0.0, 0.0, 0.0, 0.0, 0.0, 0.0, 0.0, 0.0, 0.0, 0.0, 0.0, 0.0, 0.0, 0.0, 0.0, 0.0, 0.0, 0.0, 0.0, 0.0, 0.0, 0.0, 0.0, 0.0, 0.0, 0.0, 0.0, 0.0, 0.0, 0.0, 0.0, 0.0, 0.0, 0.0, 0.0, 0.0, 0.0, 0.0, 0.0, 0.0, 0.0, 0.0, 0.0, 0.0, 0.0, 0.0, 0.0, 0.0, 0.0, 0.0, 0.0, 0.0, 0.0, 0.0, 0.0, 0.0, 0.0, 0.0, 0.0, 0.0, 0.0, 0.0, 0.0, 0.0, 0.0, 0.0, 0.0, 0.0, 0.0, 0.0, 0.0, 0.0, 0.0, 0.0, 0.0, 0.0, 0.0, 0.0, 0.0, 0.0, 0.0, 0.0, 0.0, 0.0, 0.0, 0.0, 0.0, 0.0, 0.0, 0.0, 0.0, 0.0, 0.0, 0.0, 0.0, 0.0, 0.0, 0.0, 0.0, 0.0, 0.0, 0.0, 0.0, 0.0, 0.0, 0.0, 0.0, 0.0, 0.0, 0.0, 0.0, 0.0, 0.0, 0.0, 0.0, 0.0, 0.0, 0.0, 0.0, 0.0, 0.0, 0.0, 0.0, 0.0, 0.0, 0.0, 0.0, 0.0, 0.0, 0.0, 0.0, 0.0, 0.0, 0.0, 0.0, 0.0, 0.0, 0.0, 0.0, 0.0, 0.0, 0.0, 0.0, 0.0, 0.0, 0.0, 0.0, 0.0, 0.0, 0.0, 0.0, 0.0, 0.0, 0.0, 0.0, 0.0, 0.0, 0.0, 0.0, 0.0, 0.0, 0.0, 0.0, 0.0, 0.0, 0.0, 0.0, 0.0, 0.0, 0.0, 0.0, 0.0, 0.0, 0.0, 0.0, 0.0, 0.0, 0.0, 0.0, 0.0, 0.0, 0.0, 0.0, 0.0, 0.0, 0.0, 0.0, 0.0, 0.0, 0.0, 0.0, 0.0, 0.0, 0.0, 0.0, 0.0, 0.0, 0.0, 0.0, 0.0, 0.0, 0.0, 0.0, 0.0, 0.0, 0.0, 0.0, 0.0, 0.0, 0.0, 0.0, 0.0, 0.0, 0.0, 0.0, 0.0, 0.0, 0.0, 0.0, 0.0, 0.0, 0.0, 0.0, 0.0, 0.0, 0.0, 0.0, 0.0, 0.0, 0.0, 0.0, 0.0, 0.0, 0.0, 0.0, 0.0, 0.0, 0.0, 0.0, 0.0, 0.0, 0.0, 0.0, 0.0, 0.0, 0.0, 0.0, 0.0, 0.0, 0.0, 0.0, 0.0, 0.0, 0.0, 0.0, 0.0, 0.0, 0.0, 0.0, 0.0, 0.0, 0.0, 0.0, 0.0, 0.0, 0.0, 0.0, 0.0, 0.0, 0.0, 0.0, 0.0, 0.0, 0.0, 0.0, 0.0, 0.0, 0.0])
me_circle_001.use_remesh_fix_poles = True
me_circle_001.use_remesh_preserve_attributes = False
me_circle_001.use_mirror_vertex_groups = False
me_circle_001.update()

# ---- objects
ob_arm = bpy.data.objects.new('arm', me_circle_004)
ob_body = bpy.data.objects.new('body', me_cube_003)
ob_camera_001 = bpy.data.objects.new('Camera.001', cam_camera_001)
ob_ear_001 = bpy.data.objects.new('ear.001', me_cylinder_001)
ob_face = bpy.data.objects.new('face', me_cube_001)
ob_hair_001 = bpy.data.objects.new('hair.001', me_plane_001)
ob_jose_front_001 = bpy.data.objects.new('jose_front.001', None)
ob_jose_side_001 = bpy.data.objects.new('jose_side.001', None)
ob_jose_side_face_001 = bpy.data.objects.new('jose_side_face.001', None)
ob_legs = bpy.data.objects.new('legs', me_circle_001)
ob_light_003 = bpy.data.objects.new('Light.003', light_light_003)
ob_light_002 = bpy.data.objects.new('Light.002', light_light_002)

# ---- transforms, parenting, visibility, modifiers, constraints
ob_arm.location = (0.0, 0.0, 0.0)
ob_arm.lineart.crease_threshold = 0.0
_m = ob_arm.modifiers.new('Mirror', 'MIRROR')
ob_body.location = (0.0, 0.0, 0.0)
ob_body.lineart.crease_threshold = 0.0
_m = ob_body.modifiers.new('Multires', 'MULTIRES')
_m.uv_smooth = 'PRESERVE_CORNERS'
_m.quality = 3
_m.levels = 3
_m.sculpt_levels = 3
_m.render_levels = 3
_m.show_only_control_edges = False
ob_camera_001.location = (7.359, -6.926, 4.958)
ob_camera_001.rotation_euler = (1.109, 0.0, 0.8149)
ob_camera_001.lock_rotations_4d = False
ob_camera_001.empty_display_type = 'ARROWS'
ob_camera_001.color = (0.0, 0.0, 0.0, 0.0)
ob_camera_001.display_type = 'WIRE'
ob_camera_001.lineart.crease_threshold = 0.0
ob_ear_001.location = (0.0, 0.0, 0.0)
ob_ear_001.scale = (0.3474, 0.3474, 0.3474)
ob_ear_001.lineart.crease_threshold = 0.0
_m = ob_ear_001.modifiers.new('Mirror', 'MIRROR')
ob_face.location = (0.0, 0.0, 0.0)
ob_face.lineart.crease_threshold = 0.0
_m = ob_face.modifiers.new('Mirror', 'MIRROR')
_m.use_clip = True
_m = ob_face.modifiers.new('Subdivision', 'SUBSURF')
_m.uv_smooth = 'PRESERVE_CORNERS'
_m.show_only_control_edges = False
ob_hair_001.location = (0.0, 0.0, 0.0)
ob_hair_001.lineart.crease_threshold = 0.0
_m = ob_hair_001.modifiers.new('Mirror', 'MIRROR')
ob_jose_front_001.location = (-0.04594, 0.0, 0.0)
ob_jose_front_001.rotation_euler = (1.571, -0.0, -0.0)
ob_jose_front_001.empty_display_type = 'IMAGE'
ob_jose_front_001.empty_display_size = 5.0
ob_jose_front_001.empty_image_depth = 'BACK'
ob_jose_front_001.show_empty_image_perspective = False
ob_jose_front_001.use_empty_image_alpha = True
ob_jose_front_001.empty_image_side = 'FRONT'
ob_jose_front_001.color = (1.0, 1.0, 1.0, 0.705)
ob_jose_front_001.lineart.crease_threshold = 0.0
ob_jose_side_001.location = (0.0, -0.09188, 0.0)
ob_jose_side_001.rotation_euler = (1.571, -0.0, 1.571)
ob_jose_side_001.empty_display_type = 'IMAGE'
ob_jose_side_001.empty_display_size = 5.0
ob_jose_side_001.empty_image_depth = 'BACK'
ob_jose_side_001.show_empty_image_perspective = False
ob_jose_side_001.use_empty_image_alpha = True
ob_jose_side_001.empty_image_side = 'FRONT'
ob_jose_side_001.color = (1.0, 1.0, 1.0, 0.705)
ob_jose_side_001.lineart.crease_threshold = 0.0
ob_jose_side_face_001.location = (0.0, -0.04756, 0.1263)
ob_jose_side_face_001.rotation_euler = (1.571, -0.0, 1.571)
ob_jose_side_face_001.empty_display_type = 'IMAGE'
ob_jose_side_face_001.empty_display_size = 5.0
ob_jose_side_face_001.empty_image_depth = 'BACK'
ob_jose_side_face_001.show_empty_image_perspective = False
ob_jose_side_face_001.use_empty_image_alpha = True
ob_jose_side_face_001.empty_image_side = 'FRONT'
ob_jose_side_face_001.color = (1.0, 1.0, 1.0, 0.705)
ob_jose_side_face_001.lineart.crease_threshold = 0.0
ob_legs.location = (0.0, 0.0, 0.0)
ob_legs.lineart.crease_threshold = 0.0
_m = ob_legs.modifiers.new('Mirror', 'MIRROR')
_m.use_clip = True
_m = ob_legs.modifiers.new('Subdivision', 'SUBSURF')
_m.uv_smooth = 'PRESERVE_CORNERS'
_m.show_only_control_edges = False
ob_light_003.location = (-2.918, -6.971, 6.101)
ob_light_003.rotation_euler = (0.6503, 0.05522, 1.866)
ob_light_003.lock_rotations_4d = False
ob_light_003.empty_display_type = 'ARROWS'
ob_light_003.color = (0.0, 0.0, 0.0, 0.0)
ob_light_003.lineart.crease_threshold = 0.0
ob_light_002.location = (5.5, 9.937, 4.762)
ob_light_002.rotation_euler = (0.6503, 0.05522, 1.866)
ob_light_002.lock_rotations_4d = False
ob_light_002.empty_display_type = 'ARROWS'
ob_light_002.color = (0.0, 0.0, 0.0, 0.0)
ob_light_002.lineart.crease_threshold = 0.0

# ---- collection membership
scene.collection.objects.link(ob_arm)
scene.collection.objects.link(ob_body)
scene.collection.objects.link(ob_camera_001)
scene.collection.objects.link(ob_ear_001)
scene.collection.objects.link(ob_face)
scene.collection.objects.link(ob_hair_001)
scene.collection.objects.link(ob_jose_front_001)
scene.collection.objects.link(ob_jose_side_001)
scene.collection.objects.link(ob_jose_side_face_001)
scene.collection.objects.link(ob_legs)
scene.collection.objects.link(ob_light_003)
scene.collection.objects.link(ob_light_002)

# ---- scene / render settings (as saved in the file)
scene.frame_start = 1; scene.frame_end = 250; scene.frame_set(1)
scene.render.engine = 'BLENDER_EEVEE_NEXT'
scene.render.image_settings.exr_codec = 'NONE'
scene.render.simplify_subdivision_render = 0
scene.render.simplify_child_particles_render = 0.0
scene.cycles.use_denoising = False
scene.cycles.samples = 128
scene.cycles.sampling_pattern = 'TABULATED_SOBOL'
scene.cycles.use_adaptive_sampling = False
scene.cycles.use_light_tree = False
scene.view_settings.view_transform = 'Filmic'
bpy.context.view_layer.update()

# ---- added for rendering (the .blend has no active camera): camera
cam_auto = bpy.data.cameras.new('AutoCamera')
cam_auto.lens = 50.0
cam_auto.sensor_width = 36.0
cam_auto.clip_end = 1000.0
ob_auto_camera = bpy.data.objects.new('AutoCamera', cam_auto)
scene.collection.objects.link(ob_auto_camera)
ob_auto_camera.location = (4.60018, -5.40096, 3.81771)
ob_auto_camera.rotation_euler = (1.09748, -7.21219e-08, 0.694738)
scene.camera = ob_auto_camera
bpy.context.view_layer.update()
